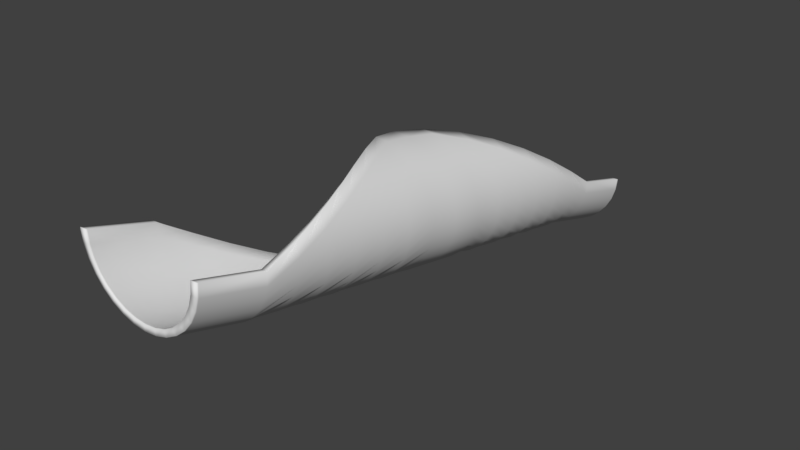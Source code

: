 # Source: track_half_helix.blend  (saved by Blender 2.79.0; exported with 4.5.12 LTS)
import bpy
from mathutils import Matrix  # noqa: F401  (used for matrix-valued properties, if any)

bpy.ops.wm.read_factory_settings(use_empty=True)
scene = bpy.context.scene
scene.name = 'Scene'

# ---- collections
col_collection_1 = bpy.data.collections.new('Collection 1'); scene.collection.children.link(col_collection_1)

# ---- world
world_world = bpy.data.worlds.new('World'); scene.world = world_world
world_world.color = (0.05088, 0.05088, 0.05088)
world_world.use_sun_shadow = False
world_world.sun_shadow_jitter_overblur = 0.0
world_world.cycles.sampling_method = 'MANUAL'

# ---- meshes
me_circle = bpy.data.meshes.new('Circle')
me_circle.from_pydata([(0.0, 3.576e-07, -1.0), (-0.1951, 3.576e-07, -0.9808), (-0.3827, 3.576e-07, -0.9239), (-0.5556, 3.576e-07, -0.8315), (-0.7071, 3.576e-07, -0.7071), (-0.8315, 2.98e-07, -0.5556), (-0.9239, 3.278e-07, -0.3827), (-0.9808, 2.98e-07, -0.1951), (-1.0, 2.85e-07, 2.086e-07), (1.0, 2.85e-07, -6.855e-07), (0.9808, 2.98e-07, -0.1951), (0.9239, 3.278e-07, -0.3827), (0.8315, 2.98e-07, -0.5556), (0.7071, 3.576e-07, -0.7071), (0.5556, 3.576e-07, -0.8315), (0.3827, 3.576e-07, -0.9239), (0.1951, 3.576e-07, -0.9808), (-1.187e-08, 3.51e-07, -0.9), (-0.1756, 3.51e-07, -0.8827), (-0.3444, 3.51e-07, -0.8315), (-0.5, 3.51e-07, -0.7483), (-0.6364, 3.51e-07, -0.6364), (-0.7483, 2.974e-07, -0.5), (-0.8315, 3.242e-07, -0.3444), (-0.8827, 2.974e-07, -0.1756), (-0.9, 2.856e-07, 1.788e-07), (0.9, 2.856e-07, -6.109e-07), (0.8827, 2.974e-07, -0.1756), (0.8315, 3.242e-07, -0.3444), (0.7483, 2.974e-07, -0.5), (0.6364, 3.51e-07, -0.6364), (0.5, 3.51e-07, -0.7483), (0.3444, 3.51e-07, -0.8315), (0.1756, 3.51e-07, -0.8827), (4.707e-14, 1.0, -1.3), (-0.1951, 1.0, -1.281), (-0.3827, 1.0, -1.224), (-0.5556, 1.0, -1.131), (-0.7071, 1.0, -1.007), (-0.8315, 1.0, -0.8556), (-0.9239, 1.0, -0.6827), (-0.9808, 1.0, -0.4951), (-1.0, 1.0, -0.3), (1.0, 1.0, -0.3), (0.9808, 1.0, -0.4951), (0.9239, 1.0, -0.6827), (0.8315, 1.0, -0.8556), (0.7071, 1.0, -1.007), (0.5556, 1.0, -1.131), (0.3827, 1.0, -1.224), (0.1951, 1.0, -1.281), (-1.187e-08, 1.0, -1.2), (-0.1756, 1.0, -1.183), (-0.3444, 1.0, -1.131), (-0.5, 1.0, -1.048), (-0.6364, 1.0, -0.9364), (-0.7483, 1.0, -0.8), (-0.8315, 1.0, -0.6444), (-0.8827, 1.0, -0.4756), (-0.9, 1.0, -0.3), (0.9, 1.0, -0.3), (0.8827, 1.0, -0.4756), (0.8315, 1.0, -0.6444), (0.7483, 1.0, -0.8), (0.6364, 1.0, -0.9364), (0.5, 1.0, -1.048), (0.3444, 1.0, -1.131), (0.1756, 1.0, -1.183), (0.2588, 1.5, -1.366), (0.0654, 1.5, -1.398), (-0.1305, 1.5, -1.391), (-0.3214, 1.5, -1.347), (-0.5, 1.5, -1.266), (-0.6593, 1.5, -1.152), (-0.7934, 1.5, -1.009), (-0.8969, 1.5, -0.8423), (-0.9659, 1.5, -0.6588), (0.9659, 1.5, -0.1412), (0.9979, 1.5, -0.3346), (0.9914, 1.5, -0.5305), (0.9469, 1.5, -0.7214), (0.866, 1.5, -0.9), (0.7518, 1.5, -1.059), (0.6088, 1.5, -1.193), (0.4423, 1.5, -1.297), (0.2329, 1.5, -1.269), (0.05886, 1.5, -1.298), (-0.1175, 1.5, -1.292), (-0.2893, 1.5, -1.252), (-0.45, 1.5, -1.179), (-0.5934, 1.5, -1.077), (-0.714, 1.5, -0.9479), (-0.8072, 1.5, -0.7981), (-0.8693, 1.5, -0.6329), (0.8693, 1.5, -0.1671), (0.8981, 1.5, -0.3411), (0.8923, 1.5, -0.5175), (0.8522, 1.5, -0.6893), (0.7794, 1.5, -0.85), (0.6767, 1.5, -0.9934), (0.5479, 1.5, -1.114), (0.3981, 1.5, -1.207), (0.5, 2.0, -1.366), (0.3214, 2.0, -1.447), (0.1305, 2.0, -1.491), (-0.0654, 2.0, -1.498), (-0.2588, 2.0, -1.466), (-0.4423, 2.0, -1.397), (-0.6088, 2.0, -1.293), (-0.7518, 2.0, -1.159), (-0.866, 2.0, -1.0), (0.866, 2.0, -4.917e-07), (0.9469, 2.0, -0.1786), (0.9914, 2.0, -0.3695), (0.9979, 2.0, -0.5654), (0.9659, 2.0, -0.7588), (0.8969, 2.0, -0.9423), (0.7934, 2.0, -1.109), (0.6593, 2.0, -1.252), (0.45, 2.0, -1.279), (0.2893, 2.0, -1.352), (0.1175, 2.0, -1.392), (-0.05886, 2.0, -1.398), (-0.2329, 2.0, -1.369), (-0.3981, 2.0, -1.307), (-0.5479, 2.0, -1.214), (-0.6767, 2.0, -1.093), (-0.7794, 2.0, -0.95), (0.7794, 2.0, -0.05), (0.8522, 2.0, -0.2107), (0.8923, 2.0, -0.3825), (0.8981, 2.0, -0.5589), (0.8693, 2.0, -0.7329), (0.8072, 2.0, -0.8981), (0.714, 2.0, -1.048), (0.5934, 2.0, -1.177), (0.7071, 2.5, -1.307), (0.5556, 2.5, -1.431), (0.3827, 2.5, -1.524), (0.1951, 2.5, -1.581), (-1.49e-07, 2.5, -1.6), (-0.1951, 2.5, -1.581), (-0.3827, 2.5, -1.524), (-0.5556, 2.5, -1.431), (-0.7071, 2.5, -1.307), (0.7071, 2.5, 0.1071), (0.8315, 2.5, -0.04443), (0.9239, 2.5, -0.2173), (0.9808, 2.5, -0.4049), (1.0, 2.5, -0.6), (0.9808, 2.5, -0.7951), (0.9239, 2.5, -0.9827), (0.8315, 2.5, -1.156), (0.6364, 2.5, -1.236), (0.5, 2.5, -1.348), (0.3444, 2.5, -1.431), (0.1756, 2.5, -1.483), (-8.941e-08, 2.5, -1.5), (-0.1756, 2.5, -1.483), (-0.3444, 2.5, -1.431), (-0.5, 2.5, -1.348), (-0.6364, 2.5, -1.236), (0.6364, 2.5, 0.0364), (0.7483, 2.5, -0.09999), (0.8315, 2.5, -0.2556), (0.8827, 2.5, -0.4244), (0.9, 2.5, -0.6), (0.8827, 2.5, -0.7756), (0.8315, 2.5, -0.9444), (0.7483, 2.5, -1.1), (0.866, 3.0, -1.2), (0.7518, 3.0, -1.359), (0.6088, 3.0, -1.493), (0.4423, 3.0, -1.597), (0.2588, 3.0, -1.666), (0.0654, 3.0, -1.698), (-0.1305, 3.0, -1.691), (-0.3214, 3.0, -1.647), (-0.5, 3.0, -1.566), (0.5, 3.0, 0.166), (0.6593, 3.0, 0.05184), (0.7934, 3.0, -0.09124), (0.8969, 3.0, -0.2577), (0.9659, 3.0, -0.4412), (0.9979, 3.0, -0.6346), (0.9914, 3.0, -0.8305), (0.9469, 3.0, -1.021), (0.7794, 3.0, -1.15), (0.6767, 3.0, -1.293), (0.5479, 3.0, -1.414), (0.3981, 3.0, -1.507), (0.2329, 3.0, -1.569), (0.05886, 3.0, -1.598), (-0.1175, 3.0, -1.592), (-0.2893, 3.0, -1.552), (-0.45, 3.0, -1.479), (0.45, 3.0, 0.07942), (0.5934, 3.0, -0.02334), (0.714, 3.0, -0.1521), (0.8072, 3.0, -0.3019), (0.8693, 3.0, -0.4671), (0.8981, 3.0, -0.6411), (0.8923, 3.0, -0.8175), (0.8522, 3.0, -0.9893), (0.9659, 3.5, -1.059), (0.8969, 3.5, -1.242), (0.7934, 3.5, -1.409), (0.6593, 3.5, -1.552), (0.5, 3.5, -1.666), (0.3214, 3.5, -1.747), (0.1305, 3.5, -1.791), (-0.0654, 3.5, -1.798), (-0.2588, 3.5, -1.766), (0.2588, 3.5, 0.1659), (0.4423, 3.5, 0.09687), (0.6088, 3.5, -0.006647), (0.7518, 3.5, -0.1407), (0.866, 3.5, -0.3), (0.9469, 3.5, -0.4786), (0.9914, 3.5, -0.6695), (0.9979, 3.5, -0.8654), (0.8693, 3.5, -1.033), (0.8072, 3.5, -1.198), (0.714, 3.5, -1.348), (0.5934, 3.5, -1.477), (0.45, 3.5, -1.579), (0.2893, 3.5, -1.652), (0.1175, 3.5, -1.692), (-0.05886, 3.5, -1.698), (-0.2329, 3.5, -1.669), (0.2329, 3.5, 0.06933), (0.3981, 3.5, 0.007185), (0.5479, 3.5, -0.08598), (0.6767, 3.5, -0.2066), (0.7794, 3.5, -0.35), (0.8522, 3.5, -0.5107), (0.8923, 3.5, -0.6825), (0.8981, 3.5, -0.8589), (1.0, 4.0, -0.9), (0.9808, 4.0, -1.095), (0.9239, 4.0, -1.283), (0.8315, 4.0, -1.456), (0.7071, 4.0, -1.607), (0.5556, 4.0, -1.731), (0.3827, 4.0, -1.824), (0.1951, 4.0, -1.881), (-2.086e-07, 4.0, -1.9), (6.258e-07, 4.0, 0.1), (0.1951, 4.0, 0.08079), (0.3827, 4.0, 0.02388), (0.5556, 4.0, -0.06853), (0.7071, 4.0, -0.1929), (0.8315, 4.0, -0.3444), (0.9239, 4.0, -0.5173), (0.9808, 4.0, -0.7049), (0.9, 4.0, -0.9), (0.8827, 4.0, -1.076), (0.8315, 4.0, -1.244), (0.7483, 4.0, -1.4), (0.6364, 4.0, -1.536), (0.5, 4.0, -1.648), (0.3444, 4.0, -1.731), (0.1756, 4.0, -1.783), (-1.192e-07, 4.0, -1.8), (5.513e-07, 4.0, 2.831e-07), (0.1756, 4.0, -0.01729), (0.3444, 4.0, -0.06851), (0.5, 4.0, -0.1517), (0.6364, 4.0, -0.2636), (0.7483, 4.0, -0.4), (0.8315, 4.0, -0.5556), (0.8827, 4.0, -0.7244), (0.0, 9.0, -3.0), (-0.1951, 9.0, -2.981), (-0.3827, 9.0, -2.924), (-0.5556, 9.0, -2.831), (-0.7071, 9.0, -2.707), (-0.8315, 9.0, -2.556), (-0.9239, 9.0, -2.383), (-0.9808, 9.0, -2.195), (-1.0, 9.0, -2.0), (1.0, 9.0, -2.0), (0.9808, 9.0, -2.195), (0.9239, 9.0, -2.383), (0.8315, 9.0, -2.556), (0.7071, 9.0, -2.707), (0.5556, 9.0, -2.831), (0.3827, 9.0, -2.924), (0.1951, 9.0, -2.981), (-1.187e-08, 9.0, -2.9), (-0.1756, 9.0, -2.883), (-0.3444, 9.0, -2.831), (-0.5, 9.0, -2.748), (-0.6364, 9.0, -2.636), (-0.7483, 9.0, -2.5), (-0.8315, 9.0, -2.344), (-0.8827, 9.0, -2.176), (-0.9, 9.0, -2.0), (0.9, 9.0, -2.0), (0.8827, 9.0, -2.176), (0.8315, 9.0, -2.344), (0.7483, 9.0, -2.5), (0.6364, 9.0, -2.636), (0.5, 9.0, -2.748), (0.3444, 9.0, -2.831), (0.1756, 9.0, -2.883), (4.707e-14, 8.0, -2.7), (-0.1951, 8.0, -2.681), (-0.3827, 8.0, -2.624), (-0.5556, 8.0, -2.531), (-0.7071, 8.0, -2.407), (-0.8315, 8.0, -2.256), (-0.9239, 8.0, -2.083), (-0.9808, 8.0, -1.895), (-1.0, 8.0, -1.7), (1.0, 8.0, -1.7), (0.9808, 8.0, -1.895), (0.9239, 8.0, -2.083), (0.8315, 8.0, -2.256), (0.7071, 8.0, -2.407), (0.5556, 8.0, -2.531), (0.3827, 8.0, -2.624), (0.1951, 8.0, -2.681), (-1.187e-08, 8.0, -2.6), (-0.1756, 8.0, -2.583), (-0.3444, 8.0, -2.531), (-0.5, 8.0, -2.448), (-0.6364, 8.0, -2.336), (-0.7483, 8.0, -2.2), (-0.8315, 8.0, -2.044), (-0.8827, 8.0, -1.876), (-0.9, 8.0, -1.7), (0.9, 8.0, -1.7), (0.8827, 8.0, -1.876), (0.8315, 8.0, -2.044), (0.7483, 8.0, -2.2), (0.6364, 8.0, -2.336), (0.5, 8.0, -2.448), (0.3444, 8.0, -2.531), (0.1756, 8.0, -2.583), (0.2588, 7.5, -2.566), (0.0654, 7.5, -2.598), (-0.1305, 7.5, -2.591), (-0.3214, 7.5, -2.547), (-0.5, 7.5, -2.466), (-0.6593, 7.5, -2.352), (-0.7934, 7.5, -2.209), (-0.8969, 7.5, -2.042), (-0.9659, 7.5, -1.859), (0.9659, 7.5, -1.341), (0.9979, 7.5, -1.535), (0.9914, 7.5, -1.731), (0.9469, 7.5, -1.921), (0.866, 7.5, -2.1), (0.7518, 7.5, -2.259), (0.6088, 7.5, -2.393), (0.4423, 7.5, -2.497), (0.2329, 7.5, -2.469), (0.05886, 7.5, -2.498), (-0.1175, 7.5, -2.492), (-0.2893, 7.5, -2.452), (-0.45, 7.5, -2.379), (-0.5934, 7.5, -2.277), (-0.714, 7.5, -2.148), (-0.8072, 7.5, -1.998), (-0.8693, 7.5, -1.833), (0.8693, 7.5, -1.367), (0.8981, 7.5, -1.541), (0.8923, 7.5, -1.717), (0.8522, 7.5, -1.889), (0.7794, 7.5, -2.05), (0.6767, 7.5, -2.193), (0.5479, 7.5, -2.314), (0.3981, 7.5, -2.407), (0.5, 7.0, -2.366), (0.3214, 7.0, -2.447), (0.1305, 7.0, -2.491), (-0.0654, 7.0, -2.498), (-0.2588, 7.0, -2.466), (-0.4423, 7.0, -2.397), (-0.6088, 7.0, -2.293), (-0.7518, 7.0, -2.159), (-0.866, 7.0, -2.0), (0.866, 7.0, -1.0), (0.9469, 7.0, -1.179), (0.9914, 7.0, -1.369), (0.9979, 7.0, -1.565), (0.9659, 7.0, -1.759), (0.8969, 7.0, -1.942), (0.7934, 7.0, -2.109), (0.6593, 7.0, -2.252), (0.45, 7.0, -2.279), (0.2893, 7.0, -2.352), (0.1175, 7.0, -2.392), (-0.05886, 7.0, -2.398), (-0.2329, 7.0, -2.369), (-0.3981, 7.0, -2.307), (-0.5479, 7.0, -2.214), (-0.6767, 7.0, -2.093), (-0.7794, 7.0, -1.95), (0.7794, 7.0, -1.05), (0.8522, 7.0, -1.211), (0.8923, 7.0, -1.383), (0.8981, 7.0, -1.559), (0.8693, 7.0, -1.733), (0.8072, 7.0, -1.898), (0.714, 7.0, -2.048), (0.5934, 7.0, -2.177), (0.7071, 6.5, -2.107), (0.5556, 6.5, -2.231), (0.3827, 6.5, -2.324), (0.1951, 6.5, -2.381), (-1.49e-07, 6.5, -2.4), (-0.1951, 6.5, -2.381), (-0.3827, 6.5, -2.324), (-0.5556, 6.5, -2.231), (-0.7071, 6.5, -2.107), (0.7071, 6.5, -0.6929), (0.8315, 6.5, -0.8444), (0.9239, 6.5, -1.017), (0.9808, 6.5, -1.205), (1.0, 6.5, -1.4), (0.9808, 6.5, -1.595), (0.9239, 6.5, -1.783), (0.8315, 6.5, -1.956), (0.6364, 6.5, -2.036), (0.5, 6.5, -2.148), (0.3444, 6.5, -2.231), (0.1756, 6.5, -2.283), (-8.941e-08, 6.5, -2.3), (-0.1756, 6.5, -2.283), (-0.3444, 6.5, -2.231), (-0.5, 6.5, -2.148), (-0.6364, 6.5, -2.036), (0.6364, 6.5, -0.7636), (0.7483, 6.5, -0.9), (0.8315, 6.5, -1.056), (0.8827, 6.5, -1.224), (0.9, 6.5, -1.4), (0.8827, 6.5, -1.576), (0.8315, 6.5, -1.744), (0.7483, 6.5, -1.9), (0.866, 6.0, -1.8), (0.7518, 6.0, -1.959), (0.6088, 6.0, -2.093), (0.4423, 6.0, -2.197), (0.2588, 6.0, -2.266), (0.0654, 6.0, -2.298), (-0.1305, 6.0, -2.291), (-0.3214, 6.0, -2.247), (-0.5, 6.0, -2.166), (0.5, 6.0, -0.434), (0.6593, 6.0, -0.5482), (0.7934, 6.0, -0.6912), (0.8969, 6.0, -0.8577), (0.9659, 6.0, -1.041), (0.9979, 6.0, -1.235), (0.9914, 6.0, -1.431), (0.9469, 6.0, -1.621), (0.7794, 6.0, -1.75), (0.6767, 6.0, -1.893), (0.5479, 6.0, -2.014), (0.3981, 6.0, -2.107), (0.2329, 6.0, -2.169), (0.05886, 6.0, -2.198), (-0.1175, 6.0, -2.192), (-0.2893, 6.0, -2.152), (-0.45, 6.0, -2.079), (0.45, 6.0, -0.5206), (0.5934, 6.0, -0.6233), (0.714, 6.0, -0.7521), (0.8072, 6.0, -0.9019), (0.8693, 6.0, -1.067), (0.8981, 6.0, -1.241), (0.8923, 6.0, -1.417), (0.8522, 6.0, -1.589), (0.9659, 5.5, -1.459), (0.8969, 5.5, -1.642), (0.7934, 5.5, -1.809), (0.6593, 5.5, -1.952), (0.5, 5.5, -2.066), (0.3214, 5.5, -2.147), (0.1305, 5.5, -2.191), (-0.0654, 5.5, -2.198), (-0.2588, 5.5, -2.166), (0.2588, 5.5, -0.2341), (0.4423, 5.5, -0.3031), (0.6088, 5.5, -0.4066), (0.7518, 5.5, -0.5407), (0.866, 5.5, -0.7), (0.9469, 5.5, -0.8786), (0.9914, 5.5, -1.069), (0.9979, 5.5, -1.265), (0.8693, 5.5, -1.433), (0.8072, 5.5, -1.598), (0.714, 5.5, -1.748), (0.5934, 5.5, -1.877), (0.45, 5.5, -1.979), (0.2893, 5.5, -2.052), (0.1175, 5.5, -2.092), (-0.05886, 5.5, -2.098), (-0.2329, 5.5, -2.069), (0.2329, 5.5, -0.3307), (0.3981, 5.5, -0.3928), (0.5479, 5.5, -0.486), (0.6767, 5.5, -0.6066), (0.7794, 5.5, -0.75), (0.8522, 5.5, -0.9107), (0.8923, 5.5, -1.083), (0.8981, 5.5, -1.259), (1.0, 5.0, -1.1), (0.9808, 5.0, -1.295), (0.9239, 5.0, -1.483), (0.8315, 5.0, -1.656), (0.7071, 5.0, -1.807), (0.5556, 5.0, -1.931), (0.3827, 5.0, -2.024), (0.1951, 5.0, -2.081), (-2.086e-07, 5.0, -2.1), (6.258e-07, 5.0, -0.1), (0.1951, 5.0, -0.1192), (0.3827, 5.0, -0.1761), (0.5556, 5.0, -0.2685), (0.7071, 5.0, -0.3929), (0.8315, 5.0, -0.5444), (0.9239, 5.0, -0.7173), (0.9808, 5.0, -0.9049), (0.9, 5.0, -1.1), (0.8827, 5.0, -1.276), (0.8315, 5.0, -1.444), (0.7483, 5.0, -1.6), (0.6364, 5.0, -1.736), (0.5, 5.0, -1.848), (0.3444, 5.0, -1.931), (0.1756, 5.0, -1.983), (-1.192e-07, 5.0, -2.0), (5.513e-07, 5.0, -0.2), (0.1756, 5.0, -0.2173), (0.3444, 5.0, -0.2685), (0.5, 5.0, -0.3517), (0.6364, 5.0, -0.4636), (0.7483, 5.0, -0.6), (0.8315, 5.0, -0.7556), (0.8827, 5.0, -0.9244), (1.0, 4.5, -1.0), (0.9808, 4.5, -0.8049), (0.9239, 4.5, -0.6173), (0.8315, 4.5, -0.4444), (0.7071, 4.5, -0.2929), (0.5556, 4.5, -0.1685), (0.3827, 4.5, -0.07612), (0.1451, 4.5, -0.01921), (-0.1, 4.5, 1.043e-07), (-0.1, 4.5, -0.1), (0.1256, 4.5, -0.1173), (0.3444, 4.5, -0.1685), (0.5, 4.5, -0.2517), (0.6364, 4.5, -0.3636), (0.7483, 4.5, -0.5), (0.8315, 4.5, -0.6556), (0.8827, 4.5, -0.8244), (0.9, 4.5, -1.0), (0.8827, 4.5, -1.176), (0.8315, 4.5, -1.344), (0.7483, 4.5, -1.5), (0.6364, 4.5, -1.636), (0.5, 4.5, -1.748), (0.3444, 4.5, -1.831), (0.2271, 4.5, -1.883), (0.1064, 4.5, -1.9), (0.1064, 4.5, -2.0), (0.2466, 4.5, -1.981), (0.3827, 4.5, -1.924), (0.5556, 4.5, -1.831), (0.7071, 4.5, -1.707), (0.8315, 4.5, -1.556), (0.9239, 4.5, -1.383), (0.9808, 4.5, -1.195), (0.5556, 0.025, -0.839), (0.3827, 0.025, -0.9314), (-1.0, 0.025, -0.0075), (-0.9, 0.025, -0.0075), (1.177e-15, 0.025, -1.007), (-0.1951, 0.025, -0.9883), (0.6364, 0.025, -0.6439), (0.7483, 0.025, -0.5075), (0.1951, 0.025, -0.9883), (0.9, 0.025, -0.007501), (1.0, 0.025, -0.007501), (-0.3827, 0.025, -0.9314), (0.5, 0.025, -0.7558), (-0.5556, 0.025, -0.839), (0.3444, 0.025, -0.839), (-0.1756, 0.025, -0.8902), (-1.187e-08, 0.025, -0.9075), (-0.7071, 0.025, -0.7146), (0.1756, 0.025, -0.8902), (-0.3444, 0.025, -0.839), (-0.8315, 0.025, -0.5631), (-0.5, 0.025, -0.7558), (-0.9239, 0.025, -0.3902), (-0.6364, 0.025, -0.6439), (-0.9808, 0.025, -0.2026), (-0.7483, 0.025, -0.5075), (-0.8315, 0.025, -0.3519), (0.9808, 0.025, -0.2026), (-0.8827, 0.025, -0.1831), (0.9239, 0.025, -0.3902), (0.8315, 0.025, -0.5631), (0.8827, 0.025, -0.1831), (0.7071, 0.025, -0.7146), (0.8315, 0.025, -0.3519), (0.5556, 8.975, -2.824), (0.3827, 8.975, -2.916), (-1.0, 8.975, -1.992), (-0.9, 8.975, -1.992), (1.177e-15, 8.975, -2.992), (-0.1951, 8.975, -2.973), (0.6364, 8.975, -2.629), (0.7483, 8.975, -2.493), (0.1951, 8.975, -2.973), (0.9, 8.975, -1.993), (1.0, 8.975, -1.993), (-0.3827, 8.975, -2.916), (0.5, 8.975, -2.741), (-0.5556, 8.975, -2.824), (0.3444, 8.975, -2.824), (-0.1756, 8.975, -2.875), (-1.187e-08, 8.975, -2.892), (-0.7071, 8.975, -2.7), (0.1756, 8.975, -2.875), (-0.3444, 8.975, -2.824), (-0.8315, 8.975, -2.548), (-0.5, 8.975, -2.741), (-0.9239, 8.975, -2.375), (-0.6364, 8.975, -2.629), (-0.9808, 8.975, -2.188), (-0.7483, 8.975, -2.493), (-0.8315, 8.975, -2.337), (0.9808, 8.975, -2.188), (-0.8827, 8.975, -2.168), (0.9239, 8.975, -2.375), (0.8315, 8.975, -2.548), (0.8827, 8.975, -2.168), (0.7071, 8.975, -2.7), (0.8315, 8.975, -2.337)], [], [(4, 3, 20, 21), (16, 15, 32, 33), (5, 4, 21, 22), (0, 16, 33, 17), (6, 5, 22, 23), (7, 6, 23, 24), (8, 7, 24, 25), (10, 9, 26, 27), (11, 10, 27, 28), (12, 11, 28, 29), (1, 0, 17, 18), (13, 12, 29, 30), (2, 1, 18, 19), (14, 13, 30, 31), (3, 2, 19, 20), (15, 14, 31, 32), (61, 95, 96, 62), (47, 81, 80, 46), (60, 94, 95, 61), (46, 80, 79, 45), (58, 92, 93, 59), (45, 79, 78, 44), (57, 91, 92, 58), (44, 78, 77, 43), (56, 90, 91, 57), (42, 76, 75, 41), (55, 89, 90, 56), (41, 75, 74, 40), (54, 88, 89, 55), (40, 74, 73, 39), (53, 87, 88, 54), (67, 101, 85, 51), (579, 49, 48, 578), (581, 59, 42, 580), (583, 35, 34, 582), (585, 63, 64, 584), (586, 50, 49, 579), (588, 43, 60, 587), (589, 36, 35, 583), (584, 64, 65, 590), (582, 34, 50, 586), (591, 37, 36, 589), (590, 65, 66, 592), (594, 51, 52, 593), (595, 38, 37, 591), (592, 66, 67, 596), (593, 52, 53, 597), (598, 39, 38, 595), (596, 67, 51, 594), (597, 53, 54, 599), (600, 40, 39, 598), (599, 54, 55, 601), (602, 41, 40, 600), (601, 55, 56, 603), (580, 42, 41, 602), (603, 56, 57, 604), (605, 44, 43, 588), (604, 57, 58, 606), (607, 45, 44, 605), (606, 58, 59, 581), (608, 46, 45, 607), (587, 60, 61, 609), (610, 47, 46, 608), (609, 61, 62, 611), (578, 48, 47, 610), (611, 62, 63, 585), (90, 124, 125, 91), (76, 110, 109, 75), (89, 123, 124, 90), (75, 109, 108, 74), (88, 122, 123, 89), (74, 108, 107, 73), (87, 121, 122, 88), (101, 135, 119, 85), (73, 107, 106, 72), (86, 120, 121, 87), (100, 134, 135, 101), (72, 106, 105, 71), (85, 119, 120, 86), (99, 133, 134, 100), (71, 105, 104, 70), (68, 102, 118, 84), (48, 82, 81, 47), (62, 96, 97, 63), (49, 83, 82, 48), (59, 93, 76, 42), (35, 69, 68, 34), (63, 97, 98, 64), (50, 84, 83, 49), (43, 77, 94, 60), (36, 70, 69, 35), (64, 98, 99, 65), (34, 68, 84, 50), (37, 71, 70, 36), (65, 99, 100, 66), (51, 85, 86, 52), (38, 72, 71, 37), (66, 100, 101, 67), (52, 86, 87, 53), (39, 73, 72, 38), (122, 156, 157, 123), (108, 142, 141, 107), (121, 155, 156, 122), (135, 169, 153, 119), (107, 141, 140, 106), (120, 154, 155, 121), (134, 168, 169, 135), (106, 140, 139, 105), (119, 153, 154, 120), (133, 167, 168, 134), (105, 139, 138, 104), (102, 136, 152, 118), (132, 166, 167, 133), (104, 138, 137, 103), (111, 145, 162, 128), (118, 152, 151, 117), (78, 112, 111, 77), (91, 125, 126, 92), (79, 113, 112, 78), (92, 126, 127, 93), (80, 114, 113, 79), (94, 128, 129, 95), (81, 115, 114, 80), (95, 129, 130, 96), (82, 116, 115, 81), (96, 130, 131, 97), (83, 117, 116, 82), (93, 127, 110, 76), (69, 103, 102, 68), (97, 131, 132, 98), (84, 118, 117, 83), (77, 111, 128, 94), (70, 104, 103, 69), (98, 132, 133, 99), (141, 175, 174, 140), (154, 188, 189, 155), (168, 202, 203, 169), (140, 174, 173, 139), (153, 187, 188, 154), (167, 201, 202, 168), (139, 173, 172, 138), (136, 170, 186, 152), (166, 200, 201, 167), (138, 172, 171, 137), (145, 179, 196, 162), (152, 186, 185, 151), (165, 199, 200, 166), (137, 171, 170, 136), (161, 195, 178, 144), (151, 185, 184, 150), (109, 143, 142, 108), (123, 157, 158, 124), (110, 144, 143, 109), (124, 158, 159, 125), (112, 146, 145, 111), (125, 159, 160, 126), (113, 147, 146, 112), (126, 160, 161, 127), (114, 148, 147, 113), (128, 162, 163, 129), (115, 149, 148, 114), (129, 163, 164, 130), (116, 150, 149, 115), (130, 164, 165, 131), (117, 151, 150, 116), (127, 161, 144, 110), (103, 137, 136, 102), (131, 165, 166, 132), (202, 236, 237, 203), (174, 208, 207, 173), (187, 221, 222, 188), (201, 235, 236, 202), (173, 207, 206, 172), (170, 204, 220, 186), (200, 234, 235, 201), (172, 206, 205, 171), (179, 213, 230, 196), (186, 220, 219, 185), (199, 233, 234, 200), (171, 205, 204, 170), (195, 229, 212, 178), (185, 219, 218, 184), (198, 232, 233, 199), (184, 218, 217, 183), (169, 203, 187, 153), (155, 189, 190, 156), (142, 176, 175, 141), (156, 190, 191, 157), (143, 177, 176, 142), (157, 191, 192, 158), (144, 178, 177, 143), (158, 192, 193, 159), (146, 180, 179, 145), (159, 193, 194, 160), (147, 181, 180, 146), (160, 194, 195, 161), (148, 182, 181, 147), (162, 196, 197, 163), (149, 183, 182, 148), (163, 197, 198, 164), (150, 184, 183, 149), (164, 198, 199, 165), (221, 255, 256, 222), (235, 269, 270, 236), (207, 241, 240, 206), (204, 238, 254, 220), (234, 268, 269, 235), (206, 240, 239, 205), (213, 247, 264, 230), (220, 254, 253, 219), (233, 267, 268, 234), (205, 239, 238, 204), (229, 263, 246, 212), (219, 253, 252, 218), (232, 266, 267, 233), (218, 252, 251, 217), (231, 265, 266, 232), (217, 251, 250, 216), (188, 222, 223, 189), (175, 209, 208, 174), (203, 237, 221, 187), (189, 223, 224, 190), (176, 210, 209, 175), (190, 224, 225, 191), (177, 211, 210, 176), (191, 225, 226, 192), (178, 212, 211, 177), (192, 226, 227, 193), (180, 214, 213, 179), (193, 227, 228, 194), (181, 215, 214, 180), (194, 228, 229, 195), (182, 216, 215, 181), (196, 230, 231, 197), (183, 217, 216, 182), (197, 231, 232, 198), (208, 242, 241, 207), (236, 270, 271, 237), (222, 256, 257, 223), (209, 243, 242, 208), (237, 271, 255, 221), (223, 257, 258, 224), (210, 244, 243, 209), (224, 258, 259, 225), (211, 245, 244, 210), (225, 259, 260, 226), (212, 246, 245, 211), (226, 260, 261, 227), (214, 248, 247, 213), (227, 261, 262, 228), (215, 249, 248, 214), (228, 262, 263, 229), (216, 250, 249, 215), (230, 264, 265, 231), (276, 293, 292, 275), (288, 305, 304, 287), (277, 294, 293, 276), (272, 289, 305, 288), (278, 295, 294, 277), (279, 296, 295, 278), (280, 297, 296, 279), (282, 299, 298, 281), (283, 300, 299, 282), (284, 301, 300, 283), (273, 290, 289, 272), (285, 302, 301, 284), (274, 291, 290, 273), (286, 303, 302, 285), (275, 292, 291, 274), (287, 304, 303, 286), (333, 334, 368, 367), (319, 318, 352, 353), (332, 333, 367, 366), (318, 317, 351, 352), (330, 331, 365, 364), (317, 316, 350, 351), (329, 330, 364, 363), (316, 315, 349, 350), (328, 329, 363, 362), (314, 313, 347, 348), (327, 328, 362, 361), (313, 312, 346, 347), (326, 327, 361, 360), (312, 311, 345, 346), (325, 326, 360, 359), (339, 323, 357, 373), (613, 612, 320, 321), (615, 614, 314, 331), (617, 616, 306, 307), (619, 618, 336, 335), (620, 613, 321, 322), (622, 621, 332, 315), (623, 617, 307, 308), (618, 624, 337, 336), (616, 620, 322, 306), (625, 623, 308, 309), (624, 626, 338, 337), (628, 627, 324, 323), (629, 625, 309, 310), (626, 630, 339, 338), (627, 631, 325, 324), (632, 629, 310, 311), (630, 628, 323, 339), (631, 633, 326, 325), (634, 632, 311, 312), (633, 635, 327, 326), (636, 634, 312, 313), (635, 637, 328, 327), (614, 636, 313, 314), (637, 638, 329, 328), (639, 622, 315, 316), (638, 640, 330, 329), (641, 639, 316, 317), (640, 615, 331, 330), (642, 641, 317, 318), (621, 643, 333, 332), (644, 642, 318, 319), (643, 645, 334, 333), (612, 644, 319, 320), (645, 619, 335, 334), (362, 363, 397, 396), (348, 347, 381, 382), (361, 362, 396, 395), (347, 346, 380, 381), (360, 361, 395, 394), (346, 345, 379, 380), (359, 360, 394, 393), (373, 357, 391, 407), (345, 344, 378, 379), (358, 359, 393, 392), (372, 373, 407, 406), (344, 343, 377, 378), (357, 358, 392, 391), (371, 372, 406, 405), (343, 342, 376, 377), (340, 356, 390, 374), (320, 319, 353, 354), (334, 335, 369, 368), (321, 320, 354, 355), (331, 314, 348, 365), (307, 306, 340, 341), (335, 336, 370, 369), (322, 321, 355, 356), (315, 332, 366, 349), (308, 307, 341, 342), (336, 337, 371, 370), (306, 322, 356, 340), (309, 308, 342, 343), (337, 338, 372, 371), (323, 324, 358, 357), (310, 309, 343, 344), (338, 339, 373, 372), (324, 325, 359, 358), (311, 310, 344, 345), (394, 395, 429, 428), (380, 379, 413, 414), (393, 394, 428, 427), (407, 391, 425, 441), (379, 378, 412, 413), (392, 393, 427, 426), (406, 407, 441, 440), (378, 377, 411, 412), (391, 392, 426, 425), (405, 406, 440, 439), (377, 376, 410, 411), (374, 390, 424, 408), (404, 405, 439, 438), (376, 375, 409, 410), (383, 400, 434, 417), (390, 389, 423, 424), (350, 349, 383, 384), (363, 364, 398, 397), (351, 350, 384, 385), (364, 365, 399, 398), (352, 351, 385, 386), (366, 367, 401, 400), (353, 352, 386, 387), (367, 368, 402, 401), (354, 353, 387, 388), (368, 369, 403, 402), (355, 354, 388, 389), (365, 348, 382, 399), (341, 340, 374, 375), (369, 370, 404, 403), (356, 355, 389, 390), (349, 366, 400, 383), (342, 341, 375, 376), (370, 371, 405, 404), (413, 412, 446, 447), (426, 427, 461, 460), (440, 441, 475, 474), (412, 411, 445, 446), (425, 426, 460, 459), (439, 440, 474, 473), (411, 410, 444, 445), (408, 424, 458, 442), (438, 439, 473, 472), (410, 409, 443, 444), (417, 434, 468, 451), (424, 423, 457, 458), (437, 438, 472, 471), (409, 408, 442, 443), (433, 416, 450, 467), (423, 422, 456, 457), (381, 380, 414, 415), (395, 396, 430, 429), (382, 381, 415, 416), (396, 397, 431, 430), (384, 383, 417, 418), (397, 398, 432, 431), (385, 384, 418, 419), (398, 399, 433, 432), (386, 385, 419, 420), (400, 401, 435, 434), (387, 386, 420, 421), (401, 402, 436, 435), (388, 387, 421, 422), (402, 403, 437, 436), (389, 388, 422, 423), (399, 382, 416, 433), (375, 374, 408, 409), (403, 404, 438, 437), (474, 475, 509, 508), (446, 445, 479, 480), (459, 460, 494, 493), (473, 474, 508, 507), (445, 444, 478, 479), (442, 458, 492, 476), (472, 473, 507, 506), (444, 443, 477, 478), (451, 468, 502, 485), (458, 457, 491, 492), (471, 472, 506, 505), (443, 442, 476, 477), (467, 450, 484, 501), (457, 456, 490, 491), (470, 471, 505, 504), (456, 455, 489, 490), (441, 425, 459, 475), (427, 428, 462, 461), (414, 413, 447, 448), (428, 429, 463, 462), (415, 414, 448, 449), (429, 430, 464, 463), (416, 415, 449, 450), (430, 431, 465, 464), (418, 417, 451, 452), (431, 432, 466, 465), (419, 418, 452, 453), (432, 433, 467, 466), (420, 419, 453, 454), (434, 435, 469, 468), (421, 420, 454, 455), (435, 436, 470, 469), (422, 421, 455, 456), (436, 437, 471, 470), (493, 494, 528, 527), (507, 508, 542, 541), (479, 478, 512, 513), (476, 492, 526, 510), (506, 507, 541, 540), (478, 477, 511, 512), (485, 502, 536, 519), (492, 491, 525, 526), (505, 506, 540, 539), (477, 476, 510, 511), (501, 484, 518, 535), (491, 490, 524, 525), (504, 505, 539, 538), (490, 489, 523, 524), (503, 504, 538, 537), (489, 488, 522, 523), (460, 461, 495, 494), (447, 446, 480, 481), (475, 459, 493, 509), (461, 462, 496, 495), (448, 447, 481, 482), (462, 463, 497, 496), (449, 448, 482, 483), (463, 464, 498, 497), (450, 449, 483, 484), (464, 465, 499, 498), (452, 451, 485, 486), (465, 466, 500, 499), (453, 452, 486, 487), (466, 467, 501, 500), (454, 453, 487, 488), (468, 469, 503, 502), (455, 454, 488, 489), (469, 470, 504, 503), (480, 479, 513, 514), (508, 509, 543, 542), (494, 495, 529, 528), (481, 480, 514, 515), (509, 493, 527, 543), (495, 496, 530, 529), (482, 481, 515, 516), (496, 497, 531, 530), (483, 482, 516, 517), (497, 498, 532, 531), (484, 483, 517, 518), (498, 499, 533, 532), (486, 485, 519, 520), (499, 500, 534, 533), (487, 486, 520, 521), (500, 501, 535, 534), (488, 487, 521, 522), (502, 503, 537, 536), (544, 510, 526, 545), (545, 526, 525, 546), (546, 525, 524, 547), (547, 524, 523, 548), (548, 523, 522, 549), (549, 522, 521, 550), (550, 521, 520, 551), (551, 520, 519, 552), (552, 519, 536, 553), (553, 536, 537, 554), (554, 537, 538, 555), (555, 538, 539, 556), (556, 539, 540, 557), (557, 540, 541, 558), (558, 541, 542, 559), (559, 542, 543, 560), (560, 543, 527, 561), (561, 527, 528, 562), (562, 528, 529, 563), (563, 529, 530, 564), (564, 530, 531, 565), (565, 531, 532, 566), (566, 532, 533, 567), (567, 533, 534, 568), (568, 534, 535, 569), (569, 535, 518, 570), (570, 518, 517, 571), (571, 517, 516, 572), (572, 516, 515, 573), (573, 515, 514, 574), (574, 514, 513, 575), (575, 513, 512, 576), (576, 512, 511, 577), (577, 511, 510, 544), (239, 577, 544, 238), (240, 576, 577, 239), (241, 575, 576, 240), (242, 574, 575, 241), (243, 573, 574, 242), (244, 572, 573, 243), (245, 571, 572, 244), (246, 570, 571, 245), (263, 569, 570, 246), (262, 568, 569, 263), (261, 567, 568, 262), (260, 566, 567, 261), (259, 565, 566, 260), (258, 564, 565, 259), (257, 563, 564, 258), (256, 562, 563, 257), (255, 561, 562, 256), (271, 560, 561, 255), (270, 559, 560, 271), (269, 558, 559, 270), (268, 557, 558, 269), (267, 556, 557, 268), (266, 555, 556, 267), (265, 554, 555, 266), (264, 553, 554, 265), (247, 552, 553, 264), (248, 551, 552, 247), (249, 550, 551, 248), (250, 549, 550, 249), (251, 548, 549, 250), (252, 547, 548, 251), (253, 546, 547, 252), (254, 545, 546, 253), (238, 544, 545, 254), (28, 611, 585, 29), (14, 578, 610, 13), (27, 609, 611, 28), (13, 610, 608, 12), (26, 587, 609, 27), (12, 608, 607, 11), (24, 606, 581, 25), (11, 607, 605, 10), (23, 604, 606, 24), (10, 605, 588, 9), (22, 603, 604, 23), (8, 580, 602, 7), (21, 601, 603, 22), (7, 602, 600, 6), (20, 599, 601, 21), (6, 600, 598, 5), (19, 597, 599, 20), (33, 596, 594, 17), (5, 598, 595, 4), (18, 593, 597, 19), (32, 592, 596, 33), (4, 595, 591, 3), (17, 594, 593, 18), (31, 590, 592, 32), (3, 591, 589, 2), (0, 582, 586, 16), (30, 584, 590, 31), (2, 589, 583, 1), (9, 588, 587, 26), (16, 586, 579, 15), (29, 585, 584, 30), (1, 583, 582, 0), (25, 581, 580, 8), (15, 579, 578, 14), (300, 301, 619, 645), (286, 285, 644, 612), (299, 300, 645, 643), (285, 284, 642, 644), (298, 299, 643, 621), (284, 283, 641, 642), (296, 297, 615, 640), (283, 282, 639, 641), (295, 296, 640, 638), (282, 281, 622, 639), (294, 295, 638, 637), (280, 279, 636, 614), (293, 294, 637, 635), (279, 278, 634, 636), (292, 293, 635, 633), (278, 277, 632, 634), (291, 292, 633, 631), (305, 289, 628, 630), (277, 276, 629, 632), (290, 291, 631, 627), (304, 305, 630, 626), (276, 275, 625, 629), (289, 290, 627, 628), (303, 304, 626, 624), (275, 274, 623, 625), (272, 288, 620, 616), (302, 303, 624, 618), (274, 273, 617, 623), (281, 298, 621, 622), (288, 287, 613, 620), (301, 302, 618, 619), (273, 272, 616, 617), (297, 280, 614, 615), (287, 286, 612, 613)])
me_circle.polygons.foreach_set('use_smooth', [True] * 644)
_uv = me_circle.uv_layers.new(name='UVMap')
_uv.uv.foreach_set('vector', [0.7968, 0.6179, 0.7839, 0.6018, 0.7925, 0.5959, 0.8041, 0.6103, 0.7685, 0.522, 0.7744, 0.5021, 0.7839, 0.5062, 0.7786, 0.5241, 0.8125, 0.6311, 0.7968, 0.6179, 0.8041, 0.6103, 0.8182, 0.6222, 0.7665, 0.5428, 0.7685, 0.522, 0.7786, 0.5241, 0.7768, 0.5428, 0.8304, 0.6409, 0.8125, 0.6311, 0.8182, 0.6222, 0.8343, 0.6311, 0.8498, 0.6469, 0.8304, 0.6409, 0.8343, 0.6311, 0.8518, 0.6365, 0.8699, 0.649, 0.8498, 0.6469, 0.8518, 0.6365, 0.8699, 0.6383, 0.8498, 0.4386, 0.8699, 0.4366, 0.8699, 0.4472, 0.8518, 0.449, 0.8304, 0.4447, 0.8498, 0.4386, 0.8518, 0.449, 0.8343, 0.4545, 0.8125, 0.4545, 0.8304, 0.4447, 0.8343, 0.4545, 0.8182, 0.4633, 0.7685, 0.5635, 0.7665, 0.5428, 0.7768, 0.5428, 0.7786, 0.5614, 0.7968, 0.4677, 0.8125, 0.4545, 0.8182, 0.4633, 0.8041, 0.4752, 0.7744, 0.5834, 0.7685, 0.5635, 0.7786, 0.5614, 0.7839, 0.5793, 0.7839, 0.4838, 0.7968, 0.4677, 0.8041, 0.4752, 0.7925, 0.4897, 0.7839, 0.6018, 0.7744, 0.5834, 0.7839, 0.5793, 0.7925, 0.5959, 0.7744, 0.5021, 0.7839, 0.4838, 0.7925, 0.4897, 0.7839, 0.5062, 0.6081, 0.8775, 0.5843, 0.8282, 0.6022, 0.8245, 0.6255, 0.874, 0.3678, 0.8684, 0.3892, 0.8186, 0.4075, 0.8223, 0.3835, 0.8716, 0.5902, 0.8811, 0.5668, 0.8319, 0.5843, 0.8282, 0.6081, 0.8775, 0.3835, 0.8716, 0.4075, 0.8223, 0.4269, 0.8263, 0.4012, 0.8752, 0.915, 0.7836, 0.8981, 0.7229, 0.9143, 0.728, 0.9324, 0.789, 0.4012, 0.8752, 0.4269, 0.8263, 0.4468, 0.8304, 0.4204, 0.8791, 0.8984, 0.7785, 0.8835, 0.7184, 0.8981, 0.7229, 0.915, 0.7836, 0.4204, 0.8791, 0.4468, 0.8304, 0.4664, 0.8344, 0.4402, 0.8832, 0.8832, 0.7738, 0.871, 0.7145, 0.8835, 0.7184, 0.8984, 0.7785, 0.9206, 0.1109, 0.9001, 0.1727, 0.8823, 0.1784, 0.9014, 0.1169, 0.1393, 0.8746, 0.1196, 0.8171, 0.1347, 0.8195, 0.1513, 0.8777, 0.9014, 0.1169, 0.8823, 0.1784, 0.8664, 0.1837, 0.8831, 0.1227, 0.1248, 0.8719, 0.1027, 0.8154, 0.1196, 0.8171, 0.1393, 0.8746, 0.8831, 0.1227, 0.8664, 0.1837, 0.853, 0.1882, 0.8665, 0.1281, 0.1085, 0.87, 0.08482, 0.8145, 0.1027, 0.8154, 0.1248, 0.8719, 0.05453, 0.8688, 0.03179, 0.8165, 0.04866, 0.815, 0.07263, 0.8684, 0.311, 0.9781, 0.312, 0.8703, 0.3289, 0.8725, 0.3279, 0.9803, 0.1689, 0.9972, 0.1687, 0.8894, 0.179, 0.8894, 0.1793, 0.9972, 0.2521, 0.9767, 0.253, 0.8688, 0.2733, 0.8684, 0.2723, 0.9763, 0.6318, 0.9785, 0.6417, 0.8709, 0.6561, 0.8683, 0.6462, 0.9759, 0.2922, 0.9768, 0.2932, 0.8689, 0.312, 0.8703, 0.311, 0.9781, 0.9894, 0.6949, 0.977, 0.5878, 0.9873, 0.5866, 0.9997, 0.6937, 0.2322, 0.9779, 0.2331, 0.8701, 0.253, 0.8688, 0.2521, 0.9767, 0.007974, 0.9824, 0.007693, 0.8746, 0.02143, 0.872, 0.02171, 0.9798, 0.2723, 0.9763, 0.2733, 0.8684, 0.2932, 0.8689, 0.2922, 0.9768, 0.2135, 0.9801, 0.2144, 0.8722, 0.2331, 0.8701, 0.2322, 0.9779, 0.02171, 0.9798, 0.02143, 0.872, 0.03724, 0.87, 0.03752, 0.9779, 0.07291, 0.9763, 0.07263, 0.8684, 0.09084, 0.8688, 0.09112, 0.9767, 0.1967, 0.9829, 0.1976, 0.8751, 0.2144, 0.8722, 0.2135, 0.9801, 0.03752, 0.9779, 0.03724, 0.87, 0.05453, 0.8688, 0.05481, 0.9767, 0.09112, 0.9767, 0.09084, 0.8688, 0.1085, 0.87, 0.1087, 0.9778, 0.8665, 0.02, 0.8665, 0.1281, 0.8522, 0.1329, 0.8522, 0.02482, 0.05481, 0.9767, 0.05453, 0.8688, 0.07263, 0.8684, 0.07291, 0.9763, 0.1087, 0.9778, 0.1085, 0.87, 0.1248, 0.8719, 0.1251, 0.9798, 0.8831, 0.01458, 0.8831, 0.1227, 0.8665, 0.1281, 0.8665, 0.02, 0.1251, 0.9798, 0.1248, 0.8719, 0.1393, 0.8746, 0.1396, 0.9824, 0.9014, 0.008766, 0.9014, 0.1169, 0.8831, 0.1227, 0.8831, 0.01458, 0.8699, 0.8777, 0.8699, 0.7696, 0.8832, 0.7738, 0.8832, 0.8819, 0.9206, 0.002771, 0.9206, 0.1109, 0.9014, 0.1169, 0.9014, 0.008766, 0.8832, 0.8819, 0.8832, 0.7738, 0.8984, 0.7785, 0.8984, 0.8866, 0.4303, 0.9867, 0.4204, 0.8791, 0.4402, 0.8832, 0.4501, 0.9908, 0.8984, 0.8866, 0.8984, 0.7785, 0.915, 0.7836, 0.915, 0.8917, 0.4111, 0.9828, 0.4012, 0.8752, 0.4204, 0.8791, 0.4303, 0.9867, 0.915, 0.8917, 0.915, 0.7836, 0.9324, 0.789, 0.9324, 0.8971, 0.3934, 0.9792, 0.3835, 0.8716, 0.4012, 0.8752, 0.4111, 0.9828, 0.5803, 0.9887, 0.5902, 0.8811, 0.6081, 0.8775, 0.5982, 0.9851, 0.3777, 0.976, 0.3678, 0.8684, 0.3835, 0.8716, 0.3934, 0.9792, 0.5982, 0.9851, 0.6081, 0.8775, 0.6255, 0.874, 0.6156, 0.9816, 0.3279, 0.9803, 0.3289, 0.8725, 0.3433, 0.8754, 0.3424, 0.9833, 0.6156, 0.9816, 0.6255, 0.874, 0.6417, 0.8709, 0.6318, 0.9785, 0.1347, 0.8195, 0.1141, 0.7623, 0.1299, 0.7645, 0.1476, 0.8225, 0.9001, 0.1727, 0.8817, 0.2341, 0.8666, 0.2392, 0.8823, 0.1784, 0.1196, 0.8171, 0.09685, 0.7609, 0.1141, 0.7623, 0.1347, 0.8195, 0.8823, 0.1784, 0.8666, 0.2392, 0.8541, 0.2435, 0.8664, 0.1837, 0.1027, 0.8154, 0.07876, 0.7602, 0.09685, 0.7609, 0.1196, 0.8171, 0.1878, 0.8232, 0.2086, 0.7648, 0.2267, 0.7625, 0.203, 0.8199, 0.08482, 0.8145, 0.06055, 0.7604, 0.07876, 0.7602, 0.1027, 0.8154, 0.03179, 0.8165, 0.01205, 0.7654, 0.02653, 0.763, 0.04866, 0.815, 0.203, 0.8199, 0.2267, 0.7625, 0.2463, 0.7609, 0.2205, 0.8173, 0.06657, 0.8143, 0.04291, 0.7613, 0.06055, 0.7604, 0.08482, 0.8145, 0.01661, 0.8187, 0.0, 0.7684, 0.01205, 0.7654, 0.03179, 0.8165, 0.2205, 0.8173, 0.2463, 0.7609, 0.2665, 0.7602, 0.2396, 0.8155, 0.04866, 0.815, 0.02653, 0.763, 0.04291, 0.7613, 0.06657, 0.8143, 0.6515, 0.815, 0.631, 0.7647, 0.6467, 0.7617, 0.6645, 0.8127, 0.2396, 0.8155, 0.2665, 0.7602, 0.2866, 0.7604, 0.2597, 0.8145, 0.2996, 0.8152, 0.3235, 0.7634, 0.3388, 0.7661, 0.3178, 0.8168, 0.3549, 0.8658, 0.3728, 0.8153, 0.3892, 0.8186, 0.3678, 0.8684, 0.6255, 0.874, 0.6022, 0.8245, 0.6198, 0.821, 0.6417, 0.8709, 0.312, 0.8703, 0.334, 0.8193, 0.3474, 0.8224, 0.3289, 0.8725, 0.1687, 0.8894, 0.1647, 0.8298, 0.1746, 0.8292, 0.179, 0.8894, 0.253, 0.8688, 0.28, 0.8144, 0.2996, 0.8152, 0.2733, 0.8684, 0.6417, 0.8709, 0.6198, 0.821, 0.6365, 0.8178, 0.6561, 0.8683, 0.2932, 0.8689, 0.3178, 0.8168, 0.334, 0.8193, 0.312, 0.8703, 0.977, 0.5878, 0.976, 0.5396, 0.9858, 0.5378, 0.9873, 0.5866, 0.2331, 0.8701, 0.2597, 0.8145, 0.28, 0.8144, 0.253, 0.8688, 0.6561, 0.8683, 0.6365, 0.8178, 0.6515, 0.815, 0.6682, 0.8662, 0.2733, 0.8684, 0.2996, 0.8152, 0.3178, 0.8168, 0.2932, 0.8689, 0.2144, 0.8722, 0.2396, 0.8155, 0.2597, 0.8145, 0.2331, 0.8701, 0.02143, 0.872, 0.003692, 0.8215, 0.01661, 0.8187, 0.03724, 0.87, 0.07263, 0.8684, 0.04866, 0.815, 0.06657, 0.8143, 0.09084, 0.8688, 0.1976, 0.8751, 0.2205, 0.8173, 0.2396, 0.8155, 0.2144, 0.8722, 0.03724, 0.87, 0.01661, 0.8187, 0.03179, 0.8165, 0.05453, 0.8688, 0.09084, 0.8688, 0.06657, 0.8143, 0.08482, 0.8145, 0.1085, 0.87, 0.1834, 0.8786, 0.203, 0.8199, 0.2205, 0.8173, 0.1976, 0.8751, 0.07876, 0.7602, 0.05459, 0.7064, 0.07269, 0.706, 0.09685, 0.7609, 0.2086, 0.7648, 0.2331, 0.7077, 0.253, 0.7064, 0.2267, 0.7625, 0.06055, 0.7604, 0.0373, 0.7077, 0.05459, 0.7064, 0.07876, 0.7602, 0.6604, 0.7593, 0.6417, 0.7085, 0.6561, 0.7059, 0.6716, 0.7574, 0.2267, 0.7625, 0.253, 0.7064, 0.2733, 0.706, 0.2463, 0.7609, 0.04291, 0.7613, 0.02149, 0.7096, 0.0373, 0.7077, 0.06055, 0.7604, 0.6467, 0.7617, 0.6255, 0.7116, 0.6417, 0.7085, 0.6604, 0.7593, 0.2463, 0.7609, 0.2733, 0.706, 0.2932, 0.7065, 0.2665, 0.7602, 0.02653, 0.763, 0.007754, 0.7122, 0.02149, 0.7096, 0.04291, 0.7613, 0.631, 0.7647, 0.6081, 0.715, 0.6255, 0.7116, 0.6467, 0.7617, 0.2665, 0.7602, 0.2932, 0.7065, 0.312, 0.7079, 0.2866, 0.7604, 0.3512, 0.7568, 0.3678, 0.706, 0.3835, 0.7091, 0.3632, 0.7592, 0.614, 0.768, 0.5902, 0.7187, 0.6081, 0.715, 0.631, 0.7647, 0.2866, 0.7604, 0.312, 0.7079, 0.3289, 0.7101, 0.3059, 0.7615, 0.9817, 0.4901, 0.9932, 0.4391, 1.0, 0.4366, 0.9903, 0.4879, 0.3632, 0.7592, 0.3835, 0.7091, 0.4012, 0.7127, 0.378, 0.7622, 0.4468, 0.8304, 0.4727, 0.7816, 0.4906, 0.7853, 0.4664, 0.8344, 0.8835, 0.7184, 0.8724, 0.6595, 0.884, 0.6631, 0.8981, 0.7229, 0.4269, 0.8263, 0.4534, 0.7776, 0.4727, 0.7816, 0.4468, 0.8304, 0.8981, 0.7229, 0.884, 0.6631, 0.898, 0.6675, 0.9143, 0.728, 0.4075, 0.8223, 0.4336, 0.7735, 0.4534, 0.7776, 0.4269, 0.8263, 0.5668, 0.8319, 0.5453, 0.7825, 0.5612, 0.779, 0.5843, 0.8282, 0.3892, 0.8186, 0.4139, 0.7695, 0.4336, 0.7735, 0.4075, 0.8223, 0.5843, 0.8282, 0.5612, 0.779, 0.5784, 0.7753, 0.6022, 0.8245, 0.3728, 0.8153, 0.3951, 0.7657, 0.4139, 0.7695, 0.3892, 0.8186, 0.6022, 0.8245, 0.5784, 0.7753, 0.5962, 0.7716, 0.6198, 0.821, 0.3589, 0.8125, 0.378, 0.7622, 0.3951, 0.7657, 0.3728, 0.8153, 0.1647, 0.8298, 0.1547, 0.7706, 0.1635, 0.7695, 0.1746, 0.8292, 0.28, 0.8144, 0.3059, 0.7615, 0.3235, 0.7634, 0.2996, 0.8152, 0.6198, 0.821, 0.5962, 0.7716, 0.614, 0.768, 0.6365, 0.8178, 0.3178, 0.8168, 0.3388, 0.7661, 0.3512, 0.7695, 0.334, 0.8193, 0.976, 0.5396, 0.9817, 0.4901, 0.9903, 0.4879, 0.9858, 0.5378, 0.2597, 0.8145, 0.2866, 0.7604, 0.3059, 0.7615, 0.28, 0.8144, 0.6365, 0.8178, 0.614, 0.768, 0.631, 0.7647, 0.6515, 0.815, 0.253, 0.7064, 0.28, 0.652, 0.2996, 0.6528, 0.2733, 0.706, 0.02149, 0.7096, 0.003754, 0.6591, 0.01667, 0.6563, 0.0373, 0.7077, 0.6255, 0.7116, 0.6022, 0.6621, 0.6198, 0.6586, 0.6417, 0.7085, 0.2733, 0.706, 0.2996, 0.6528, 0.3178, 0.6544, 0.2932, 0.7065, 0.6561, 0.7059, 0.6365, 0.6554, 0.6515, 0.6526, 0.6682, 0.7038, 0.6081, 0.715, 0.5843, 0.6658, 0.6022, 0.6621, 0.6255, 0.7116, 0.2932, 0.7065, 0.3178, 0.6544, 0.334, 0.6569, 0.312, 0.7079, 0.3678, 0.706, 0.3892, 0.6562, 0.4075, 0.6599, 0.3835, 0.7091, 0.5902, 0.7187, 0.5668, 0.6695, 0.5843, 0.6658, 0.6081, 0.715, 0.312, 0.7079, 0.334, 0.6569, 0.3474, 0.66, 0.3289, 0.7101, 0.9281, 0.0, 0.9431, 0.05041, 0.934, 0.05212, 0.9206, 0.001341, 0.3835, 0.7091, 0.4075, 0.6599, 0.4269, 0.6639, 0.4012, 0.7127, 0.5725, 0.7224, 0.5504, 0.6731, 0.5668, 0.6695, 0.5902, 0.7187, 0.3549, 0.7034, 0.3728, 0.6528, 0.3892, 0.6562, 0.3678, 0.706, 0.976, 0.4366, 0.9625, 0.4941, 0.9535, 0.4958, 0.9685, 0.4379, 0.4012, 0.7127, 0.4269, 0.6639, 0.4468, 0.6679, 0.4204, 0.7167, 0.1926, 0.7679, 0.2144, 0.7098, 0.2331, 0.7077, 0.2086, 0.7648, 0.09685, 0.7609, 0.07269, 0.706, 0.0909, 0.7064, 0.1141, 0.7623, 0.1793, 0.7716, 0.1976, 0.7127, 0.2144, 0.7098, 0.1926, 0.7679, 0.1141, 0.7623, 0.0909, 0.7064, 0.1085, 0.7076, 0.1299, 0.7645, 0.4727, 0.7816, 0.4962, 0.7323, 0.5113, 0.7354, 0.4906, 0.7853, 0.1299, 0.7645, 0.1085, 0.7076, 0.1249, 0.7096, 0.1436, 0.7673, 0.4534, 0.7776, 0.4788, 0.7287, 0.4962, 0.7323, 0.4727, 0.7816, 0.1436, 0.7673, 0.1249, 0.7096, 0.1394, 0.7122, 0.1547, 0.7706, 0.4336, 0.7735, 0.4599, 0.7248, 0.4788, 0.7287, 0.4534, 0.7776, 0.5453, 0.7825, 0.5272, 0.7325, 0.5404, 0.7294, 0.5612, 0.779, 0.4139, 0.7695, 0.4402, 0.7207, 0.4599, 0.7248, 0.4336, 0.7735, 0.5612, 0.779, 0.5404, 0.7294, 0.5557, 0.726, 0.5784, 0.7753, 0.3951, 0.7657, 0.4204, 0.7167, 0.4402, 0.7207, 0.4139, 0.7695, 0.5784, 0.7753, 0.5557, 0.726, 0.5725, 0.7224, 0.5962, 0.7716, 0.378, 0.7622, 0.4012, 0.7127, 0.4204, 0.7167, 0.3951, 0.7657, 0.1547, 0.7706, 0.1394, 0.7122, 0.1464, 0.7105, 0.1635, 0.7695, 0.3059, 0.7615, 0.3289, 0.7101, 0.3433, 0.713, 0.3235, 0.7634, 0.5962, 0.7716, 0.5725, 0.7224, 0.5902, 0.7187, 0.614, 0.768, 0.6022, 0.6621, 0.5784, 0.6129, 0.5962, 0.6092, 0.6198, 0.6586, 0.2996, 0.6528, 0.3235, 0.601, 0.3388, 0.6037, 0.3178, 0.6544, 0.6365, 0.6554, 0.614, 0.6056, 0.631, 0.6023, 0.6515, 0.6526, 0.5843, 0.6658, 0.5612, 0.6166, 0.5784, 0.6129, 0.6022, 0.6621, 0.3178, 0.6544, 0.3388, 0.6037, 0.3512, 0.6071, 0.334, 0.6569, 0.3892, 0.6562, 0.4139, 0.607, 0.4336, 0.6111, 0.4075, 0.6599, 0.5668, 0.6695, 0.5453, 0.6201, 0.5612, 0.6166, 0.5843, 0.6658, 0.3589, 0.65, 0.378, 0.5997, 0.3951, 0.6032, 0.3728, 0.6528, 0.9431, 0.05041, 0.9519, 0.102, 0.942, 0.104, 0.934, 0.05212, 0.4075, 0.6599, 0.4336, 0.6111, 0.4534, 0.6151, 0.4269, 0.6639, 0.5504, 0.6731, 0.5313, 0.6233, 0.5453, 0.6201, 0.5668, 0.6695, 0.3728, 0.6528, 0.3951, 0.6032, 0.4139, 0.607, 0.3892, 0.6562, 0.9625, 0.4941, 0.9546, 0.5505, 0.9447, 0.5525, 0.9535, 0.4958, 0.4269, 0.6639, 0.4534, 0.6151, 0.4727, 0.6191, 0.4468, 0.6679, 0.5357, 0.6764, 0.5198, 0.626, 0.5313, 0.6233, 0.5504, 0.6731, 0.4468, 0.6679, 0.4727, 0.6191, 0.4906, 0.6228, 0.4664, 0.672, 0.6417, 0.7085, 0.6198, 0.6586, 0.6365, 0.6554, 0.6561, 0.7059, 0.0373, 0.7077, 0.01667, 0.6563, 0.03186, 0.6541, 0.05459, 0.7064, 0.2331, 0.7077, 0.2597, 0.6521, 0.28, 0.652, 0.253, 0.7064, 0.05459, 0.7064, 0.03186, 0.6541, 0.04872, 0.6526, 0.07269, 0.706, 0.2144, 0.7098, 0.2396, 0.6531, 0.2597, 0.6521, 0.2331, 0.7077, 0.07269, 0.706, 0.04872, 0.6526, 0.06663, 0.652, 0.0909, 0.7064, 0.1976, 0.7127, 0.2205, 0.6549, 0.2396, 0.6531, 0.2144, 0.7098, 0.0909, 0.7064, 0.06663, 0.652, 0.08488, 0.6521, 0.1085, 0.7076, 0.7694, 0.003527, 0.7509, 0.05309, 0.7341, 0.05044, 0.756, 0.0, 0.1085, 0.7076, 0.08488, 0.6521, 0.1028, 0.653, 0.1249, 0.7096, 0.4788, 0.7287, 0.5015, 0.6792, 0.5157, 0.6822, 0.4962, 0.7323, 0.1249, 0.7096, 0.1028, 0.653, 0.1196, 0.6547, 0.1394, 0.7122, 0.4599, 0.7248, 0.4848, 0.6758, 0.5015, 0.6792, 0.4788, 0.7287, 0.75, 0.8728, 0.7294, 0.8219, 0.7452, 0.8196, 0.7628, 0.8696, 0.4402, 0.7207, 0.4664, 0.672, 0.4848, 0.6758, 0.4599, 0.7248, 0.5404, 0.7294, 0.5233, 0.6793, 0.5357, 0.6764, 0.5557, 0.726, 0.4204, 0.7167, 0.4468, 0.6679, 0.4664, 0.672, 0.4402, 0.7207, 0.5557, 0.726, 0.5357, 0.6764, 0.5504, 0.6731, 0.5725, 0.7224, 0.614, 0.6056, 0.5902, 0.5563, 0.6081, 0.5526, 0.631, 0.6023, 0.5612, 0.6166, 0.5404, 0.567, 0.5557, 0.5636, 0.5784, 0.6129, 0.3632, 0.5968, 0.3835, 0.5467, 0.4012, 0.5503, 0.378, 0.5997, 0.4139, 0.607, 0.4402, 0.5583, 0.4599, 0.5623, 0.4336, 0.6111, 0.5453, 0.6201, 0.5272, 0.5701, 0.5404, 0.567, 0.5612, 0.6166, 0.378, 0.5997, 0.4012, 0.5503, 0.4204, 0.5542, 0.3951, 0.6032, 0.9519, 0.102, 0.954, 0.1549, 0.9438, 0.157, 0.942, 0.104, 0.4336, 0.6111, 0.4599, 0.5623, 0.4788, 0.5662, 0.4534, 0.6151, 0.7545, 0.7635, 0.7349, 0.713, 0.75, 0.7104, 0.7665, 0.7602, 0.3951, 0.6032, 0.4204, 0.5542, 0.4402, 0.5583, 0.4139, 0.607, 0.9546, 0.5505, 0.9528, 0.6058, 0.9426, 0.6078, 0.9447, 0.5525, 0.4534, 0.6151, 0.4788, 0.5662, 0.4962, 0.5698, 0.4727, 0.6191, 0.7401, 0.7663, 0.718, 0.7149, 0.7349, 0.713, 0.7545, 0.7635, 0.4727, 0.6191, 0.4962, 0.5698, 0.5113, 0.573, 0.4906, 0.6228, 0.7238, 0.7684, 0.7002, 0.716, 0.718, 0.7149, 0.7401, 0.7663, 0.7732, 0.1131, 0.756, 0.1624, 0.74, 0.1595, 0.7608, 0.1094, 0.6515, 0.6526, 0.631, 0.6023, 0.6467, 0.5993, 0.6645, 0.6503, 0.28, 0.652, 0.3059, 0.5991, 0.3235, 0.601, 0.2996, 0.6528, 0.6198, 0.6586, 0.5962, 0.6092, 0.614, 0.6056, 0.6365, 0.6554, 0.01667, 0.6563, 6.19e-05, 0.606, 0.01211, 0.603, 0.03186, 0.6541, 0.2597, 0.6521, 0.2866, 0.598, 0.3059, 0.5991, 0.28, 0.652, 0.03186, 0.6541, 0.01211, 0.603, 0.0266, 0.6006, 0.04872, 0.6526, 0.2396, 0.6531, 0.2665, 0.5978, 0.2866, 0.598, 0.2597, 0.6521, 0.04872, 0.6526, 0.0266, 0.6006, 0.04297, 0.5989, 0.06663, 0.652, 0.2205, 0.6549, 0.2463, 0.5985, 0.2665, 0.5978, 0.2396, 0.6531, 0.06663, 0.652, 0.04297, 0.5989, 0.06061, 0.598, 0.08488, 0.6521, 0.7509, 0.05309, 0.728, 0.1039, 0.7088, 0.1023, 0.7341, 0.05044, 0.08488, 0.6521, 0.06061, 0.598, 0.07882, 0.5978, 0.1028, 0.653, 0.7653, 0.05642, 0.7456, 0.1063, 0.728, 0.1039, 0.7509, 0.05309, 0.1028, 0.653, 0.07882, 0.5978, 0.09692, 0.5985, 0.1196, 0.6547, 0.4848, 0.6758, 0.5065, 0.6262, 0.5198, 0.6289, 0.5015, 0.6792, 0.7294, 0.8219, 0.7062, 0.7699, 0.7238, 0.7684, 0.7452, 0.8196, 0.4664, 0.672, 0.4906, 0.6228, 0.5065, 0.6262, 0.4848, 0.6758, 0.7452, 0.8196, 0.7238, 0.7684, 0.7401, 0.7663, 0.7588, 0.8166, 0.3512, 0.5944, 0.3678, 0.5436, 0.3835, 0.5467, 0.3632, 0.5968, 0.5784, 0.6129, 0.5557, 0.5636, 0.5725, 0.56, 0.5962, 0.6092, 0.631, 0.6023, 0.6081, 0.5526, 0.6255, 0.5492, 0.6467, 0.5993, 0.3059, 0.5991, 0.3289, 0.5477, 0.3433, 0.5506, 0.3235, 0.601, 0.5962, 0.6092, 0.5725, 0.56, 0.5902, 0.5563, 0.614, 0.6056, 0.6467, 0.5993, 0.6255, 0.5492, 0.6417, 0.5461, 0.6604, 0.5968, 0.2866, 0.598, 0.312, 0.5455, 0.3289, 0.5477, 0.3059, 0.5991, 0.6604, 0.5968, 0.6417, 0.5461, 0.6561, 0.5435, 0.6716, 0.595, 0.2665, 0.5978, 0.2932, 0.5441, 0.312, 0.5455, 0.2866, 0.598, 0.0266, 0.6006, 0.007816, 0.5498, 0.02155, 0.5472, 0.04297, 0.5989, 0.2463, 0.5985, 0.2733, 0.5436, 0.2932, 0.5441, 0.2665, 0.5978, 0.04297, 0.5989, 0.02155, 0.5472, 0.03736, 0.5453, 0.06061, 0.598, 0.728, 0.1039, 0.7022, 0.156, 0.682, 0.1556, 0.7088, 0.1023, 0.06061, 0.598, 0.03736, 0.5453, 0.05465, 0.5441, 0.07882, 0.5978, 0.7456, 0.1063, 0.7218, 0.1574, 0.7022, 0.156, 0.728, 0.1039, 0.07882, 0.5978, 0.05465, 0.5441, 0.07275, 0.5436, 0.09692, 0.5985, 0.7608, 0.1094, 0.74, 0.1595, 0.7218, 0.1574, 0.7456, 0.1063, 0.7062, 0.7699, 0.6819, 0.7164, 0.7002, 0.716, 0.7238, 0.7684, 0.7968, 0.6801, 0.8041, 0.6876, 0.7925, 0.7021, 0.7839, 0.6962, 0.7685, 0.7759, 0.7786, 0.7738, 0.7839, 0.7917, 0.7744, 0.7958, 0.8125, 0.6669, 0.8182, 0.6757, 0.8041, 0.6876, 0.7968, 0.6801, 0.7665, 0.7551, 0.7768, 0.7551, 0.7786, 0.7738, 0.7685, 0.7759, 0.8304, 0.657, 0.8343, 0.6669, 0.8182, 0.6757, 0.8125, 0.6669, 0.8498, 0.651, 0.8518, 0.6614, 0.8343, 0.6669, 0.8304, 0.657, 0.8699, 0.649, 0.8699, 0.6596, 0.8518, 0.6614, 0.8498, 0.651, 0.8498, 0.8593, 0.8518, 0.8489, 0.8699, 0.8507, 0.8699, 0.8613, 0.8304, 0.8533, 0.8343, 0.8434, 0.8518, 0.8489, 0.8498, 0.8593, 0.8125, 0.8434, 0.8182, 0.8346, 0.8343, 0.8434, 0.8304, 0.8533, 0.7685, 0.7344, 0.7786, 0.7365, 0.7768, 0.7551, 0.7665, 0.7551, 0.7968, 0.8302, 0.8041, 0.8227, 0.8182, 0.8346, 0.8125, 0.8434, 0.7744, 0.7145, 0.7839, 0.7186, 0.7786, 0.7365, 0.7685, 0.7344, 0.7839, 0.8141, 0.7925, 0.8082, 0.8041, 0.8227, 0.7968, 0.8302, 0.7839, 0.6962, 0.7925, 0.7021, 0.7839, 0.7186, 0.7744, 0.7145, 0.7744, 0.7958, 0.7839, 0.7917, 0.7925, 0.8082, 0.7839, 0.8141, 0.6081, 0.1195, 0.6255, 0.1161, 0.6022, 0.1749, 0.5843, 0.1785, 0.3678, 0.1104, 0.3835, 0.1135, 0.4075, 0.1726, 0.3892, 0.1688, 0.5902, 0.1232, 0.6081, 0.1195, 0.5843, 0.1785, 0.5668, 0.1822, 0.3835, 0.1135, 0.4012, 0.1171, 0.4269, 0.1765, 0.4075, 0.1726, 0.8877, 0.5388, 0.8699, 0.5349, 0.8941, 0.4859, 0.9106, 0.4896, 0.4012, 0.1171, 0.4204, 0.121, 0.4468, 0.1806, 0.4269, 0.1765, 0.9046, 0.5425, 0.8877, 0.5388, 0.9106, 0.4896, 0.9256, 0.4929, 0.4204, 0.121, 0.4402, 0.1251, 0.4664, 0.1846, 0.4468, 0.1806, 0.9202, 0.546, 0.9046, 0.5425, 0.9256, 0.4929, 0.9383, 0.4957, 0.7732, 0.1265, 0.7928, 0.1222, 0.8178, 0.1707, 0.7996, 0.1749, 0.1396, 0.1167, 0.1516, 0.1199, 0.135, 0.1699, 0.1198, 0.1675, 0.7928, 0.1222, 0.8114, 0.118, 0.8341, 0.1669, 0.8178, 0.1707, 0.1251, 0.1141, 0.1396, 0.1167, 0.1198, 0.1675, 0.103, 0.1658, 0.8114, 0.118, 0.8284, 0.114, 0.8478, 0.1635, 0.8341, 0.1669, 0.1088, 0.1122, 0.1251, 0.1141, 0.103, 0.1658, 0.08507, 0.1649, 0.05482, 0.111, 0.07291, 0.1106, 0.04891, 0.1655, 0.03204, 0.1669, 0.3129, 0.004634, 0.3298, 0.006833, 0.3289, 0.1147, 0.312, 0.1125, 0.1687, 0.02374, 0.179, 0.02373, 0.1793, 0.1316, 0.1689, 0.1316, 0.2539, 0.003166, 0.2742, 0.002765, 0.2733, 0.1106, 0.253, 0.111, 0.6516, 0.005393, 0.666, 0.002759, 0.6561, 0.1104, 0.6417, 0.113, 0.2941, 0.003261, 0.3129, 0.004634, 0.312, 0.1125, 0.2932, 0.1111, 0.9665, 0.002751, 0.9768, 0.00386, 0.9661, 0.1111, 0.9558, 0.11, 0.2341, 0.004448, 0.2539, 0.003166, 0.253, 0.111, 0.2331, 0.1123, 0.0077, 0.008946, 0.02143, 0.006327, 0.02171, 0.1142, 0.007982, 0.1168, 0.2742, 0.002765, 0.2941, 0.003261, 0.2932, 0.1111, 0.2733, 0.1106, 0.2154, 0.006563, 0.2341, 0.004448, 0.2331, 0.1123, 0.2144, 0.1144, 0.02143, 0.006327, 0.03725, 0.004379, 0.03753, 0.1122, 0.02171, 0.1142, 0.07263, 0.002765, 0.09085, 0.003161, 0.09113, 0.111, 0.07291, 0.1106, 0.1986, 0.009428, 0.2154, 0.006563, 0.2144, 0.1144, 0.1976, 0.1173, 0.03725, 0.004379, 0.05454, 0.003176, 0.05482, 0.111, 0.03753, 0.1122, 0.09085, 0.003161, 0.1085, 0.00435, 0.1088, 0.1122, 0.09113, 0.111, 0.8373, 0.006313, 0.852, 0.002761, 0.8431, 0.1105, 0.8284, 0.114, 0.05454, 0.003176, 0.07263, 0.002765, 0.07291, 0.1106, 0.05482, 0.111, 0.1085, 0.00435, 0.1248, 0.006285, 0.1251, 0.1141, 0.1088, 0.1122, 0.8204, 0.01027, 0.8373, 0.006313, 0.8284, 0.114, 0.8114, 0.118, 0.1248, 0.006285, 0.1393, 0.008892, 0.1396, 0.1167, 0.1251, 0.1141, 0.8017, 0.01448, 0.8204, 0.01027, 0.8114, 0.118, 0.7928, 0.1222, 0.9424, 0.6567, 0.9289, 0.6537, 0.9202, 0.546, 0.9337, 0.549, 0.7821, 0.01879, 0.8017, 0.01448, 0.7928, 0.1222, 0.7732, 0.1265, 0.9289, 0.6537, 0.9133, 0.6503, 0.9046, 0.5425, 0.9202, 0.546, 0.4105, 0.01342, 0.4303, 0.01749, 0.4402, 0.1251, 0.4204, 0.121, 0.9133, 0.6503, 0.8963, 0.6465, 0.8877, 0.5388, 0.9046, 0.5425, 0.3913, 0.009516, 0.4105, 0.01342, 0.4204, 0.121, 0.4012, 0.1171, 0.8963, 0.6465, 0.8786, 0.6427, 0.8699, 0.5349, 0.8877, 0.5388, 0.3736, 0.005915, 0.3913, 0.009516, 0.4012, 0.1171, 0.3835, 0.1135, 0.6001, 0.01556, 0.618, 0.01192, 0.6081, 0.1195, 0.5902, 0.1232, 0.3579, 0.002759, 0.3736, 0.005915, 0.3835, 0.1135, 0.3678, 0.1104, 0.618, 0.01192, 0.6354, 0.008486, 0.6255, 0.1161, 0.6081, 0.1195, 0.3298, 0.006833, 0.3442, 0.009772, 0.3433, 0.1176, 0.3289, 0.1147, 0.6354, 0.008486, 0.6516, 0.005393, 0.6417, 0.113, 0.6255, 0.1161, 0.135, 0.1699, 0.1479, 0.1729, 0.1301, 0.2232, 0.1143, 0.221, 0.7996, 0.1749, 0.8178, 0.1707, 0.8394, 0.2199, 0.8239, 0.2236, 0.1198, 0.1675, 0.135, 0.1699, 0.1143, 0.221, 0.09706, 0.2196, 0.8178, 0.1707, 0.8341, 0.1669, 0.8522, 0.2167, 0.8394, 0.2199, 0.103, 0.1658, 0.1198, 0.1675, 0.09706, 0.2196, 0.07897, 0.2189, 0.1878, 0.1737, 0.203, 0.1704, 0.2267, 0.2212, 0.2086, 0.2235, 0.08507, 0.1649, 0.103, 0.1658, 0.07897, 0.2189, 0.06075, 0.219, 0.03204, 0.1669, 0.04891, 0.1655, 0.02674, 0.2217, 0.01225, 0.2241, 0.203, 0.1704, 0.2205, 0.1677, 0.2463, 0.2196, 0.2267, 0.2212, 0.06681, 0.1648, 0.08507, 0.1649, 0.06075, 0.219, 0.04312, 0.22, 0.01686, 0.1691, 0.03204, 0.1669, 0.01225, 0.2241, 0.0002065, 0.2271, 0.2205, 0.1677, 0.2396, 0.1659, 0.2665, 0.2189, 0.2463, 0.2196, 0.04891, 0.1655, 0.06681, 0.1648, 0.04312, 0.22, 0.02674, 0.2217, 0.6515, 0.1653, 0.6645, 0.1631, 0.6467, 0.2203, 0.631, 0.2233, 0.2396, 0.1659, 0.2597, 0.1649, 0.2866, 0.2191, 0.2665, 0.2189, 0.2996, 0.1656, 0.3178, 0.1672, 0.3388, 0.2248, 0.3235, 0.2221, 0.3549, 0.1078, 0.3678, 0.1104, 0.3892, 0.1688, 0.3728, 0.1655, 0.6255, 0.1161, 0.6417, 0.113, 0.6198, 0.1713, 0.6022, 0.1749, 0.312, 0.1125, 0.3289, 0.1147, 0.3474, 0.1729, 0.334, 0.1697, 0.1689, 0.1316, 0.1793, 0.1316, 0.1749, 0.1797, 0.165, 0.1803, 0.253, 0.111, 0.2733, 0.1106, 0.2996, 0.1656, 0.28, 0.1648, 0.6417, 0.113, 0.6561, 0.1104, 0.6365, 0.1681, 0.6198, 0.1713, 0.2932, 0.1111, 0.312, 0.1125, 0.334, 0.1697, 0.3178, 0.1672, 0.9558, 0.11, 0.9661, 0.1111, 0.9639, 0.1708, 0.954, 0.1703, 0.2331, 0.1123, 0.253, 0.111, 0.28, 0.1648, 0.2597, 0.1649, 0.6561, 0.1104, 0.6682, 0.1083, 0.6515, 0.1653, 0.6365, 0.1681, 0.2733, 0.1106, 0.2932, 0.1111, 0.3178, 0.1672, 0.2996, 0.1656, 0.2144, 0.1144, 0.2331, 0.1123, 0.2597, 0.1649, 0.2396, 0.1659, 0.02171, 0.1142, 0.03753, 0.1122, 0.01686, 0.1691, 0.00394, 0.1719, 0.07291, 0.1106, 0.09113, 0.111, 0.06681, 0.1648, 0.04891, 0.1655, 0.1976, 0.1173, 0.2144, 0.1144, 0.2396, 0.1659, 0.2205, 0.1677, 0.03753, 0.1122, 0.05482, 0.111, 0.03204, 0.1669, 0.01686, 0.1691, 0.09113, 0.111, 0.1088, 0.1122, 0.08507, 0.1649, 0.06681, 0.1648, 0.1834, 0.1208, 0.1976, 0.1173, 0.2205, 0.1677, 0.203, 0.1704, 0.07897, 0.2189, 0.09706, 0.2196, 0.07285, 0.273, 0.05475, 0.2734, 0.2086, 0.2235, 0.2267, 0.2212, 0.253, 0.2734, 0.2331, 0.2747, 0.06075, 0.219, 0.07897, 0.2189, 0.05475, 0.2734, 0.03747, 0.2746, 0.6604, 0.2179, 0.6716, 0.216, 0.6561, 0.2728, 0.6417, 0.2754, 0.2267, 0.2212, 0.2463, 0.2196, 0.2733, 0.273, 0.253, 0.2734, 0.04312, 0.22, 0.06075, 0.219, 0.03747, 0.2746, 0.02165, 0.2766, 0.6467, 0.2203, 0.6604, 0.2179, 0.6417, 0.2754, 0.6255, 0.2785, 0.2463, 0.2196, 0.2665, 0.2189, 0.2932, 0.2735, 0.2733, 0.273, 0.02674, 0.2217, 0.04312, 0.22, 0.02165, 0.2766, 0.00792, 0.2792, 0.631, 0.2233, 0.6467, 0.2203, 0.6255, 0.2785, 0.6081, 0.2819, 0.2665, 0.2189, 0.2866, 0.2191, 0.312, 0.2749, 0.2932, 0.2735, 0.3512, 0.2154, 0.3632, 0.2177, 0.3835, 0.276, 0.3678, 0.2728, 0.614, 0.2266, 0.631, 0.2233, 0.6081, 0.2819, 0.5902, 0.2856, 0.2866, 0.2191, 0.3059, 0.2202, 0.3289, 0.2771, 0.312, 0.2749, 0.9589, 0.231, 0.9678, 0.2307, 0.9771, 0.2905, 0.9699, 0.2914, 0.3632, 0.2177, 0.378, 0.2207, 0.4012, 0.2796, 0.3835, 0.276, 0.4468, 0.1806, 0.4664, 0.1846, 0.4906, 0.2438, 0.4727, 0.2401, 0.9256, 0.4929, 0.9106, 0.4896, 0.9307, 0.4397, 0.9426, 0.4424, 0.4269, 0.1765, 0.4468, 0.1806, 0.4727, 0.2401, 0.4534, 0.2361, 0.9106, 0.4896, 0.8941, 0.4859, 0.9164, 0.4366, 0.9307, 0.4397, 0.4075, 0.1726, 0.4269, 0.1765, 0.4534, 0.2361, 0.4336, 0.232, 0.5668, 0.1822, 0.5843, 0.1785, 0.5612, 0.2376, 0.5453, 0.2411, 0.3892, 0.1688, 0.4075, 0.1726, 0.4336, 0.232, 0.4139, 0.228, 0.5843, 0.1785, 0.6022, 0.1749, 0.5784, 0.2339, 0.5612, 0.2376, 0.3728, 0.1655, 0.3892, 0.1688, 0.4139, 0.228, 0.3951, 0.2242, 0.6022, 0.1749, 0.6198, 0.1713, 0.5962, 0.2302, 0.5784, 0.2339, 0.3589, 0.1627, 0.3728, 0.1655, 0.3951, 0.2242, 0.378, 0.2207, 0.165, 0.1803, 0.1749, 0.1797, 0.1637, 0.2282, 0.155, 0.2293, 0.28, 0.1648, 0.2996, 0.1656, 0.3235, 0.2221, 0.3059, 0.2202, 0.6198, 0.1713, 0.6365, 0.1681, 0.614, 0.2266, 0.5962, 0.2302, 0.3178, 0.1672, 0.334, 0.1697, 0.3512, 0.2282, 0.3388, 0.2248, 0.954, 0.1703, 0.9639, 0.1708, 0.9678, 0.2307, 0.9589, 0.231, 0.2597, 0.1649, 0.28, 0.1648, 0.3059, 0.2202, 0.2866, 0.2191, 0.6365, 0.1681, 0.6515, 0.1653, 0.631, 0.2233, 0.614, 0.2266, 0.253, 0.2734, 0.2733, 0.273, 0.2996, 0.328, 0.28, 0.3272, 0.02165, 0.2766, 0.03747, 0.2746, 0.01679, 0.3315, 0.003878, 0.3343, 0.6255, 0.2785, 0.6417, 0.2754, 0.6198, 0.3338, 0.6022, 0.3373, 0.2733, 0.273, 0.2932, 0.2735, 0.3178, 0.3296, 0.2996, 0.328, 0.6561, 0.2728, 0.6682, 0.2707, 0.6515, 0.3277, 0.6365, 0.3305, 0.6081, 0.2819, 0.6255, 0.2785, 0.6022, 0.3373, 0.5843, 0.341, 0.2932, 0.2735, 0.312, 0.2749, 0.334, 0.3321, 0.3178, 0.3296, 0.3678, 0.2728, 0.3835, 0.276, 0.4075, 0.335, 0.3892, 0.3313, 0.5902, 0.2856, 0.6081, 0.2819, 0.5843, 0.341, 0.5668, 0.3447, 0.312, 0.2749, 0.3289, 0.2771, 0.3474, 0.3353, 0.334, 0.3321, 0.9281, 0.4331, 0.9206, 0.4344, 0.934, 0.3769, 0.9431, 0.3752, 0.3835, 0.276, 0.4012, 0.2796, 0.4269, 0.339, 0.4075, 0.335, 0.5725, 0.2893, 0.5902, 0.2856, 0.5668, 0.3447, 0.5504, 0.3482, 0.3549, 0.2702, 0.3678, 0.2728, 0.3892, 0.3313, 0.3728, 0.328, 0.976, 0.8697, 0.9685, 0.871, 0.9535, 0.8206, 0.9625, 0.8189, 0.4012, 0.2796, 0.4204, 0.2835, 0.4468, 0.3431, 0.4269, 0.339, 0.1926, 0.2266, 0.2086, 0.2235, 0.2331, 0.2747, 0.2144, 0.2768, 0.09706, 0.2196, 0.1143, 0.221, 0.09107, 0.2734, 0.07285, 0.273, 0.1793, 0.2303, 0.1926, 0.2266, 0.2144, 0.2768, 0.1976, 0.2797, 0.1143, 0.221, 0.1301, 0.2232, 0.1087, 0.2746, 0.09107, 0.2734, 0.4727, 0.2401, 0.4906, 0.2438, 0.5113, 0.3023, 0.4962, 0.2991, 0.1301, 0.2232, 0.1439, 0.226, 0.1251, 0.2765, 0.1087, 0.2746, 0.4534, 0.2361, 0.4727, 0.2401, 0.4962, 0.2991, 0.4788, 0.2955, 0.1439, 0.226, 0.155, 0.2293, 0.1395, 0.2791, 0.1251, 0.2765, 0.4336, 0.232, 0.4534, 0.2361, 0.4788, 0.2955, 0.4599, 0.2916, 0.5453, 0.2411, 0.5612, 0.2376, 0.5404, 0.2963, 0.5272, 0.2994, 0.4139, 0.228, 0.4336, 0.232, 0.4599, 0.2916, 0.4402, 0.2875, 0.5612, 0.2376, 0.5784, 0.2339, 0.5557, 0.2929, 0.5404, 0.2963, 0.3951, 0.2242, 0.4139, 0.228, 0.4402, 0.2875, 0.4204, 0.2835, 0.5784, 0.2339, 0.5962, 0.2302, 0.5725, 0.2893, 0.5557, 0.2929, 0.378, 0.2207, 0.3951, 0.2242, 0.4204, 0.2835, 0.4012, 0.2796, 0.155, 0.2293, 0.1637, 0.2282, 0.1466, 0.2775, 0.1395, 0.2791, 0.3059, 0.2202, 0.3235, 0.2221, 0.3433, 0.28, 0.3289, 0.2771, 0.5962, 0.2302, 0.614, 0.2266, 0.5902, 0.2856, 0.5725, 0.2893, 0.6022, 0.3373, 0.6198, 0.3338, 0.5962, 0.3926, 0.5784, 0.3963, 0.2996, 0.328, 0.3178, 0.3296, 0.3388, 0.3872, 0.3235, 0.3845, 0.6365, 0.3305, 0.6515, 0.3277, 0.631, 0.3857, 0.614, 0.389, 0.5843, 0.341, 0.6022, 0.3373, 0.5784, 0.3963, 0.5612, 0.4, 0.3178, 0.3296, 0.334, 0.3321, 0.3512, 0.3906, 0.3388, 0.3872, 0.3892, 0.3313, 0.4075, 0.335, 0.4336, 0.3945, 0.4139, 0.3904, 0.5668, 0.3447, 0.5843, 0.341, 0.5612, 0.4, 0.5453, 0.4035, 0.3589, 0.3252, 0.3728, 0.328, 0.3951, 0.3866, 0.378, 0.3832, 0.9431, 0.3752, 0.934, 0.3769, 0.942, 0.3205, 0.9519, 0.3185, 0.4075, 0.335, 0.4269, 0.339, 0.4534, 0.3986, 0.4336, 0.3945, 0.5504, 0.3482, 0.5668, 0.3447, 0.5453, 0.4035, 0.5313, 0.4067, 0.3728, 0.328, 0.3892, 0.3313, 0.4139, 0.3904, 0.3951, 0.3866, 0.9625, 0.8189, 0.9535, 0.8206, 0.9447, 0.769, 0.9546, 0.7671, 0.4269, 0.339, 0.4468, 0.3431, 0.4727, 0.4025, 0.4534, 0.3986, 0.5357, 0.3515, 0.5504, 0.3482, 0.5313, 0.4067, 0.5198, 0.4095, 0.4468, 0.3431, 0.4664, 0.3471, 0.4906, 0.4062, 0.4727, 0.4025, 0.6417, 0.2754, 0.6561, 0.2728, 0.6365, 0.3305, 0.6198, 0.3338, 0.03747, 0.2746, 0.05475, 0.2734, 0.03198, 0.3293, 0.01679, 0.3315, 0.2331, 0.2747, 0.253, 0.2734, 0.28, 0.3272, 0.2597, 0.3273, 0.05475, 0.2734, 0.07285, 0.273, 0.04885, 0.3278, 0.03198, 0.3293, 0.2144, 0.2768, 0.2331, 0.2747, 0.2597, 0.3273, 0.2396, 0.3283, 0.07285, 0.273, 0.09107, 0.2734, 0.06675, 0.3272, 0.04885, 0.3278, 0.1976, 0.2797, 0.2144, 0.2768, 0.2396, 0.3283, 0.2205, 0.3301, 0.09107, 0.2734, 0.1087, 0.2746, 0.085, 0.3273, 0.06675, 0.3272, 0.7694, 0.4366, 0.756, 0.433, 0.7341, 0.3752, 0.7509, 0.3779, 0.1087, 0.2746, 0.1251, 0.2765, 0.1029, 0.3282, 0.085, 0.3273, 0.4788, 0.2955, 0.4962, 0.2991, 0.5157, 0.3573, 0.5015, 0.3544, 0.1251, 0.2765, 0.1395, 0.2791, 0.1198, 0.3299, 0.1029, 0.3282, 0.4599, 0.2916, 0.4788, 0.2955, 0.5015, 0.3544, 0.4848, 0.3509, 0.75, 0.4397, 0.7628, 0.4366, 0.7452, 0.4948, 0.7294, 0.4972, 0.4402, 0.2875, 0.4599, 0.2916, 0.4848, 0.3509, 0.4664, 0.3471, 0.5404, 0.2963, 0.5557, 0.2929, 0.5357, 0.3515, 0.5233, 0.3545, 0.4204, 0.2835, 0.4402, 0.2875, 0.4664, 0.3471, 0.4468, 0.3431, 0.5557, 0.2929, 0.5725, 0.2893, 0.5504, 0.3482, 0.5357, 0.3515, 0.614, 0.389, 0.631, 0.3857, 0.6081, 0.4444, 0.5902, 0.448, 0.5612, 0.4, 0.5784, 0.3963, 0.5557, 0.4553, 0.5404, 0.4588, 0.3632, 0.3802, 0.378, 0.3832, 0.4012, 0.442, 0.3835, 0.4384, 0.4139, 0.3904, 0.4336, 0.3945, 0.4599, 0.454, 0.4402, 0.45, 0.5453, 0.4035, 0.5612, 0.4, 0.5404, 0.4588, 0.5272, 0.4618, 0.378, 0.3832, 0.3951, 0.3866, 0.4204, 0.4459, 0.4012, 0.442, 0.9519, 0.3185, 0.942, 0.3205, 0.9438, 0.2653, 0.954, 0.2632, 0.4336, 0.3945, 0.4534, 0.3986, 0.4788, 0.458, 0.4599, 0.454, 0.7545, 0.547, 0.7665, 0.5437, 0.75, 0.6021, 0.7349, 0.6047, 0.3951, 0.3866, 0.4139, 0.3904, 0.4402, 0.45, 0.4204, 0.4459, 0.9546, 0.7671, 0.9447, 0.769, 0.9426, 0.7161, 0.9528, 0.714, 0.4534, 0.3986, 0.4727, 0.4025, 0.4962, 0.4616, 0.4788, 0.458, 0.7401, 0.5498, 0.7545, 0.547, 0.7349, 0.6047, 0.718, 0.6066, 0.4727, 0.4025, 0.4906, 0.4062, 0.5113, 0.4647, 0.4962, 0.4616, 0.7238, 0.5519, 0.7401, 0.5498, 0.718, 0.6066, 0.7002, 0.6078, 0.7732, 0.3296, 0.7608, 0.3259, 0.74, 0.2678, 0.756, 0.2707, 0.6515, 0.3277, 0.6645, 0.3255, 0.6467, 0.3828, 0.631, 0.3857, 0.28, 0.3272, 0.2996, 0.328, 0.3235, 0.3845, 0.3059, 0.3826, 0.6198, 0.3338, 0.6365, 0.3305, 0.614, 0.389, 0.5962, 0.3926, 0.01679, 0.3315, 0.03198, 0.3293, 0.01219, 0.3865, 0.0001445, 0.3895, 0.2597, 0.3273, 0.28, 0.3272, 0.3059, 0.3826, 0.2866, 0.3815, 0.03198, 0.3293, 0.04885, 0.3278, 0.02668, 0.3841, 0.01219, 0.3865, 0.2396, 0.3283, 0.2597, 0.3273, 0.2866, 0.3815, 0.2665, 0.3813, 0.04885, 0.3278, 0.06675, 0.3272, 0.04306, 0.3824, 0.02668, 0.3841, 0.2205, 0.3301, 0.2396, 0.3283, 0.2665, 0.3813, 0.2463, 0.382, 0.06675, 0.3272, 0.085, 0.3273, 0.06069, 0.3814, 0.04306, 0.3824, 0.7509, 0.3779, 0.7341, 0.3752, 0.7088, 0.3188, 0.728, 0.3204, 0.085, 0.3273, 0.1029, 0.3282, 0.0789, 0.3813, 0.06069, 0.3814, 0.7653, 0.3812, 0.7509, 0.3779, 0.728, 0.3204, 0.7456, 0.3228, 0.1029, 0.3282, 0.1198, 0.3299, 0.097, 0.382, 0.0789, 0.3813, 0.4848, 0.3509, 0.5015, 0.3544, 0.5198, 0.4124, 0.5065, 0.4096, 0.7294, 0.4972, 0.7452, 0.4948, 0.7238, 0.5519, 0.7062, 0.5533, 0.4664, 0.3471, 0.4848, 0.3509, 0.5065, 0.4096, 0.4906, 0.4062, 0.7452, 0.4948, 0.7588, 0.4918, 0.7401, 0.5498, 0.7238, 0.5519, 0.3512, 0.3778, 0.3632, 0.3802, 0.3835, 0.4384, 0.3678, 0.4353, 0.5784, 0.3963, 0.5962, 0.3926, 0.5725, 0.4517, 0.5557, 0.4553, 0.631, 0.3857, 0.6467, 0.3828, 0.6255, 0.4409, 0.6081, 0.4444, 0.3059, 0.3826, 0.3235, 0.3845, 0.3433, 0.4424, 0.3289, 0.4394, 0.5962, 0.3926, 0.614, 0.389, 0.5902, 0.448, 0.5725, 0.4517, 0.6467, 0.3828, 0.6604, 0.3803, 0.6417, 0.4378, 0.6255, 0.4409, 0.2866, 0.3815, 0.3059, 0.3826, 0.3289, 0.4394, 0.312, 0.4373, 0.6604, 0.3803, 0.6716, 0.3784, 0.6561, 0.4352, 0.6417, 0.4378, 0.2665, 0.3813, 0.2866, 0.3815, 0.312, 0.4373, 0.2932, 0.4359, 0.02668, 0.3841, 0.04306, 0.3824, 0.02159, 0.4389, 0.007858, 0.4416, 0.2463, 0.382, 0.2665, 0.3813, 0.2932, 0.4359, 0.2733, 0.4354, 0.04306, 0.3824, 0.06069, 0.3814, 0.0374, 0.437, 0.02159, 0.4389, 0.728, 0.3204, 0.7088, 0.3188, 0.682, 0.2639, 0.7022, 0.2643, 0.06069, 0.3814, 0.0789, 0.3813, 0.05469, 0.4358, 0.0374, 0.437, 0.7456, 0.3228, 0.728, 0.3204, 0.7022, 0.2643, 0.7218, 0.2656, 0.0789, 0.3813, 0.097, 0.382, 0.07279, 0.4354, 0.05469, 0.4358, 0.7608, 0.3259, 0.7456, 0.3228, 0.7218, 0.2656, 0.74, 0.2678, 0.7062, 0.5533, 0.7238, 0.5519, 0.7002, 0.6078, 0.6819, 0.6081, 0.4402, 0.5041, 0.4402, 0.45, 0.4599, 0.454, 0.4599, 0.5082, 0.4599, 0.5082, 0.4599, 0.454, 0.4788, 0.458, 0.4788, 0.5121, 0.4788, 0.5121, 0.4788, 0.458, 0.4962, 0.4616, 0.4962, 0.5157, 0.4962, 0.5157, 0.4962, 0.4616, 0.5113, 0.4647, 0.5113, 0.5189, 0.756, 0.2165, 0.756, 0.2707, 0.74, 0.2678, 0.74, 0.2136, 0.74, 0.2136, 0.74, 0.2678, 0.7218, 0.2656, 0.7218, 0.2115, 0.7218, 0.2115, 0.7218, 0.2656, 0.7022, 0.2643, 0.697, 0.2102, 0.697, 0.2102, 0.7022, 0.2643, 0.682, 0.2639, 0.6716, 0.2098, 0.9534, 0.2088, 0.954, 0.2632, 0.9438, 0.2653, 0.9433, 0.2109, 0.6716, 0.6622, 0.6819, 0.6081, 0.7002, 0.6078, 0.695, 0.6619, 0.695, 0.6619, 0.7002, 0.6078, 0.718, 0.6066, 0.718, 0.6607, 0.718, 0.6607, 0.718, 0.6066, 0.7349, 0.6047, 0.7349, 0.6588, 0.7349, 0.6588, 0.7349, 0.6047, 0.75, 0.6021, 0.75, 0.6563, 0.5272, 0.516, 0.5272, 0.4618, 0.5404, 0.4588, 0.5404, 0.5129, 0.5404, 0.5129, 0.5404, 0.4588, 0.5557, 0.4553, 0.5557, 0.5095, 0.5557, 0.5095, 0.5557, 0.4553, 0.5725, 0.4517, 0.5725, 0.5058, 0.5725, 0.5058, 0.5725, 0.4517, 0.5902, 0.448, 0.5902, 0.5021, 0.5902, 0.5021, 0.5902, 0.448, 0.6081, 0.4444, 0.6081, 0.4985, 0.6081, 0.4985, 0.6081, 0.4444, 0.6255, 0.4409, 0.6255, 0.4951, 0.6255, 0.4951, 0.6255, 0.4409, 0.6417, 0.4378, 0.6417, 0.492, 0.6417, 0.492, 0.6417, 0.4378, 0.6561, 0.4352, 0.6561, 0.4893, 0.007837, 0.4957, 0.007858, 0.4416, 0.02159, 0.4389, 0.02157, 0.4931, 0.02157, 0.4931, 0.02159, 0.4389, 0.0374, 0.437, 0.03738, 0.4911, 0.03738, 0.4911, 0.0374, 0.437, 0.05469, 0.4358, 0.04934, 0.4899, 0.04934, 0.4899, 0.05469, 0.4358, 0.07279, 0.4354, 0.06177, 0.4895, 0.9533, 0.6601, 0.9528, 0.714, 0.9426, 0.7161, 0.9432, 0.6622, 0.2842, 0.4895, 0.2733, 0.4354, 0.2932, 0.4359, 0.2985, 0.49, 0.2985, 0.49, 0.2932, 0.4359, 0.312, 0.4373, 0.312, 0.4914, 0.312, 0.4914, 0.312, 0.4373, 0.3289, 0.4394, 0.3289, 0.4936, 0.3289, 0.4936, 0.3289, 0.4394, 0.3433, 0.4424, 0.3433, 0.4965, 0.3678, 0.4894, 0.3678, 0.4353, 0.3835, 0.4384, 0.3835, 0.4926, 0.3835, 0.4926, 0.3835, 0.4384, 0.4012, 0.442, 0.4012, 0.4962, 0.4012, 0.4962, 0.4012, 0.442, 0.4204, 0.4459, 0.4204, 0.5001, 0.4204, 0.5001, 0.4204, 0.4459, 0.4402, 0.45, 0.4402, 0.5041, 0.4204, 0.5542, 0.4204, 0.5001, 0.4402, 0.5041, 0.4402, 0.5583, 0.4012, 0.5503, 0.4012, 0.4962, 0.4204, 0.5001, 0.4204, 0.5542, 0.3835, 0.5467, 0.3835, 0.4926, 0.4012, 0.4962, 0.4012, 0.5503, 0.3678, 0.5436, 0.3678, 0.4894, 0.3835, 0.4926, 0.3835, 0.5467, 0.3289, 0.5477, 0.3289, 0.4936, 0.3433, 0.4965, 0.3433, 0.5506, 0.312, 0.5455, 0.312, 0.4914, 0.3289, 0.4936, 0.3289, 0.5477, 0.2932, 0.5441, 0.2985, 0.49, 0.312, 0.4914, 0.312, 0.5455, 0.2733, 0.5436, 0.2842, 0.4895, 0.2985, 0.49, 0.2932, 0.5441, 0.9528, 0.6058, 0.9533, 0.6601, 0.9432, 0.6622, 0.9426, 0.6078, 0.05465, 0.5441, 0.04934, 0.4899, 0.06177, 0.4895, 0.07275, 0.5436, 0.03736, 0.5453, 0.03738, 0.4911, 0.04934, 0.4899, 0.05465, 0.5441, 0.02155, 0.5472, 0.02157, 0.4931, 0.03738, 0.4911, 0.03736, 0.5453, 0.007816, 0.5498, 0.007837, 0.4957, 0.02157, 0.4931, 0.02155, 0.5472, 0.6417, 0.5461, 0.6417, 0.492, 0.6561, 0.4893, 0.6561, 0.5435, 0.6255, 0.5492, 0.6255, 0.4951, 0.6417, 0.492, 0.6417, 0.5461, 0.6081, 0.5526, 0.6081, 0.4985, 0.6255, 0.4951, 0.6255, 0.5492, 0.5902, 0.5563, 0.5902, 0.5021, 0.6081, 0.4985, 0.6081, 0.5526, 0.5725, 0.56, 0.5725, 0.5058, 0.5902, 0.5021, 0.5902, 0.5563, 0.5557, 0.5636, 0.5557, 0.5095, 0.5725, 0.5058, 0.5725, 0.56, 0.5404, 0.567, 0.5404, 0.5129, 0.5557, 0.5095, 0.5557, 0.5636, 0.5272, 0.5701, 0.5272, 0.516, 0.5404, 0.5129, 0.5404, 0.567, 0.7349, 0.713, 0.7349, 0.6588, 0.75, 0.6563, 0.75, 0.7104, 0.718, 0.7149, 0.718, 0.6607, 0.7349, 0.6588, 0.7349, 0.713, 0.7002, 0.716, 0.695, 0.6619, 0.718, 0.6607, 0.718, 0.7149, 0.6819, 0.7164, 0.6716, 0.6622, 0.695, 0.6619, 0.7002, 0.716, 0.954, 0.1549, 0.9534, 0.2088, 0.9433, 0.2109, 0.9438, 0.157, 0.7022, 0.156, 0.697, 0.2102, 0.6716, 0.2098, 0.682, 0.1556, 0.7218, 0.1574, 0.7218, 0.2115, 0.697, 0.2102, 0.7022, 0.156, 0.74, 0.1595, 0.74, 0.2136, 0.7218, 0.2115, 0.7218, 0.1574, 0.756, 0.1624, 0.756, 0.2165, 0.74, 0.2136, 0.74, 0.1595, 0.4962, 0.5698, 0.4962, 0.5157, 0.5113, 0.5189, 0.5113, 0.573, 0.4788, 0.5662, 0.4788, 0.5121, 0.4962, 0.5157, 0.4962, 0.5698, 0.4599, 0.5623, 0.4599, 0.5082, 0.4788, 0.5121, 0.4788, 0.5662, 0.4402, 0.5583, 0.4402, 0.5041, 0.4599, 0.5082, 0.4599, 0.5623, 0.6153, 0.9844, 0.6156, 0.9816, 0.6318, 0.9785, 0.6316, 0.9813, 0.3279, 0.9831, 0.3279, 0.9803, 0.3424, 0.9833, 0.3423, 0.986, 0.598, 0.9878, 0.5982, 0.9851, 0.6156, 0.9816, 0.6153, 0.9844, 0.378, 0.9788, 0.3777, 0.976, 0.3934, 0.9792, 0.3936, 0.982, 0.5801, 0.9915, 0.5803, 0.9887, 0.5982, 0.9851, 0.598, 0.9878, 0.3936, 0.982, 0.3934, 0.9792, 0.4111, 0.9828, 0.4114, 0.9856, 0.915, 0.8945, 0.915, 0.8917, 0.9324, 0.8971, 0.9324, 0.8998, 0.4114, 0.9856, 0.4111, 0.9828, 0.4303, 0.9867, 0.4305, 0.9895, 0.8984, 0.8894, 0.8984, 0.8866, 0.915, 0.8917, 0.915, 0.8945, 0.4305, 0.9895, 0.4303, 0.9867, 0.4501, 0.9908, 0.4503, 0.9935, 0.8832, 0.8846, 0.8832, 0.8819, 0.8984, 0.8866, 0.8984, 0.8894, 0.9206, 0.0, 0.9206, 0.002771, 0.9014, 0.008766, 0.9014, 0.005994, 0.8699, 0.8805, 0.8699, 0.8777, 0.8832, 0.8819, 0.8832, 0.8846, 0.9014, 0.005994, 0.9014, 0.008766, 0.8831, 0.01458, 0.8831, 0.01181, 0.1251, 0.9825, 0.1251, 0.9798, 0.1396, 0.9824, 0.1396, 0.9852, 0.8831, 0.01181, 0.8831, 0.01458, 0.8665, 0.02, 0.8665, 0.01723, 0.1088, 0.9806, 0.1087, 0.9778, 0.1251, 0.9798, 0.1251, 0.9825, 0.05482, 0.9794, 0.05481, 0.9767, 0.07291, 0.9763, 0.07291, 0.979, 0.8665, 0.01723, 0.8665, 0.02, 0.8522, 0.02482, 0.8522, 0.02205, 0.09113, 0.9794, 0.09112, 0.9767, 0.1087, 0.9778, 0.1088, 0.9806, 0.03753, 0.9806, 0.03752, 0.9779, 0.05481, 0.9767, 0.05482, 0.9794, 0.1967, 0.9857, 0.1967, 0.9829, 0.2135, 0.9801, 0.2135, 0.9828, 0.07291, 0.979, 0.07291, 0.9763, 0.09112, 0.9767, 0.09113, 0.9794, 0.02171, 0.9826, 0.02171, 0.9798, 0.03752, 0.9779, 0.03753, 0.9806, 0.2135, 0.9828, 0.2135, 0.9801, 0.2322, 0.9779, 0.2322, 0.9807, 0.2723, 0.979, 0.2723, 0.9763, 0.2922, 0.9768, 0.2922, 0.9795, 0.007982, 0.9852, 0.007974, 0.9824, 0.02171, 0.9798, 0.02171, 0.9826, 0.2322, 0.9807, 0.2322, 0.9779, 0.2521, 0.9767, 0.252, 0.9794, 0.9897, 0.6977, 0.9894, 0.6949, 0.9997, 0.6937, 1.0, 0.6964, 0.2922, 0.9795, 0.2922, 0.9768, 0.311, 0.9781, 0.311, 0.9809, 0.6316, 0.9813, 0.6318, 0.9785, 0.6462, 0.9759, 0.646, 0.9787, 0.252, 0.9794, 0.2521, 0.9767, 0.2723, 0.9763, 0.2723, 0.979, 0.1689, 1.0, 0.1689, 0.9972, 0.1793, 0.9972, 0.1793, 1.0, 0.311, 0.9809, 0.311, 0.9781, 0.3279, 0.9803, 0.3279, 0.9831, 0.6356, 0.005727, 0.6518, 0.002634, 0.6516, 0.005393, 0.6354, 0.008486, 0.3298, 0.004068, 0.3442, 0.007007, 0.3442, 0.009772, 0.3298, 0.006833, 0.6182, 0.009159, 0.6356, 0.005727, 0.6354, 0.008486, 0.618, 0.01192, 0.3577, 0.0, 0.3733, 0.003156, 0.3736, 0.005915, 0.3579, 0.002759, 0.6003, 0.0128, 0.6182, 0.009159, 0.618, 0.01192, 0.6001, 0.01556, 0.3733, 0.003156, 0.3911, 0.006757, 0.3913, 0.009516, 0.3736, 0.005915, 0.8966, 0.6493, 0.8788, 0.6454, 0.8786, 0.6427, 0.8963, 0.6465, 0.3911, 0.006757, 0.4102, 0.01066, 0.4105, 0.01342, 0.3913, 0.009516, 0.9135, 0.653, 0.8966, 0.6493, 0.8963, 0.6465, 0.9133, 0.6503, 0.4102, 0.01066, 0.4301, 0.01473, 0.4303, 0.01749, 0.4105, 0.01342, 0.9291, 0.6565, 0.9135, 0.653, 0.9133, 0.6503, 0.9289, 0.6537, 0.7823, 0.01602, 0.8019, 0.01172, 0.8017, 0.01448, 0.7821, 0.01879, 0.9426, 0.6595, 0.9291, 0.6565, 0.9289, 0.6537, 0.9424, 0.6567, 0.8019, 0.01172, 0.8206, 0.007509, 0.8204, 0.01027, 0.8017, 0.01448, 0.1248, 0.00352, 0.1393, 0.006127, 0.1393, 0.008892, 0.1248, 0.006285, 0.8206, 0.007509, 0.8376, 0.003552, 0.8373, 0.006313, 0.8204, 0.01027, 0.1085, 0.001585, 0.1248, 0.00352, 0.1248, 0.006285, 0.1085, 0.00435, 0.05453, 0.0004112, 0.07263, 0.0, 0.07263, 0.002765, 0.05454, 0.003176, 0.8376, 0.003552, 0.8522, 0.0, 0.852, 0.002761, 0.8373, 0.006313, 0.09084, 0.0003962, 0.1085, 0.001585, 0.1085, 0.00435, 0.09085, 0.003161, 0.03724, 0.001614, 0.05453, 0.0004112, 0.05454, 0.003176, 0.03725, 0.004379, 0.1986, 0.006663, 0.2154, 0.003798, 0.2154, 0.006563, 0.1986, 0.009428, 0.07263, 0.0, 0.09084, 0.0003962, 0.09085, 0.003161, 0.07263, 0.002765, 0.02143, 0.003563, 0.03724, 0.001614, 0.03725, 0.004379, 0.02143, 0.006327, 0.2154, 0.003798, 0.2341, 0.001683, 0.2341, 0.004448, 0.2154, 0.006563, 0.2742, 0.0, 0.2941, 0.0004957, 0.2941, 0.003261, 0.2742, 0.002765, 0.007693, 0.006181, 0.02143, 0.003563, 0.02143, 0.006327, 0.0077, 0.008946, 0.2341, 0.001683, 0.2539, 0.000401, 0.2539, 0.003166, 0.2341, 0.004448, 0.9668, 0.0, 0.9771, 0.001109, 0.9768, 0.00386, 0.9665, 0.002751, 0.2941, 0.0004957, 0.3129, 0.001869, 0.3129, 0.004634, 0.2941, 0.003261, 0.6518, 0.002634, 0.6662, 0.0, 0.666, 0.002759, 0.6516, 0.005393, 0.2539, 0.000401, 0.2742, 0.0, 0.2742, 0.002765, 0.2539, 0.003166, 0.1687, 0.02097, 0.179, 0.02097, 0.179, 0.02373, 0.1687, 0.02374, 0.3129, 0.001869, 0.3298, 0.004068, 0.3298, 0.006833, 0.3129, 0.004634])
me_circle.use_remesh_preserve_volume = False
me_circle.use_remesh_preserve_attributes = False
me_circle.use_mirror_vertex_groups = False
me_circle.update()

# ---- objects
ob_circle = bpy.data.objects.new('Circle', me_circle)

# ---- transforms, parenting, visibility, modifiers, constraints
ob_circle.location = (0.0, 0.0, 0.0)
ob_circle.lineart.crease_threshold = 0.0

# ---- collection membership
col_collection_1.objects.link(ob_circle)

# ---- scene / render settings (as saved in the file)
scene.frame_start = 1; scene.frame_end = 250; scene.frame_set(1)
scene.render.engine = 'BLENDER_EEVEE_NEXT'
scene.render.resolution_percentage = 50
scene.render.dither_intensity = 0.0
scene.cycles.use_denoising = False
scene.cycles.samples = 128
scene.cycles.sampling_pattern = 'TABULATED_SOBOL'
scene.cycles.use_adaptive_sampling = False
scene.cycles.use_light_tree = False
scene.cycles.blur_glossy = 0.0
scene.cycles.sample_clamp_indirect = 0.0
scene.view_settings.view_transform = 'Standard'
bpy.context.view_layer.update()

# ---- added for rendering (the .blend has no active camera and no usable light): camera, sun
cam_auto = bpy.data.cameras.new('AutoCamera')
cam_auto.lens = 50.0
cam_auto.sensor_width = 36.0
cam_auto.clip_end = 1000.0
ob_auto_camera = bpy.data.objects.new('AutoCamera', cam_auto)
scene.collection.objects.link(ob_auto_camera)
ob_auto_camera.location = (9.0191, -6.32292, 5.79829)
ob_auto_camera.rotation_euler = (1.09748, -7.21219e-08, 0.694738)
scene.camera = ob_auto_camera
light_auto_sun = bpy.data.lights.new('AutoSun', 'SUN')
light_auto_sun.energy = 3.0
light_auto_sun.angle = 0.0523599
ob_auto_sun = bpy.data.objects.new('AutoSun', light_auto_sun)
scene.collection.objects.link(ob_auto_sun)
ob_auto_sun.rotation_euler = (0.872665, 0.174533, 0.523599)
bpy.context.view_layer.update()
